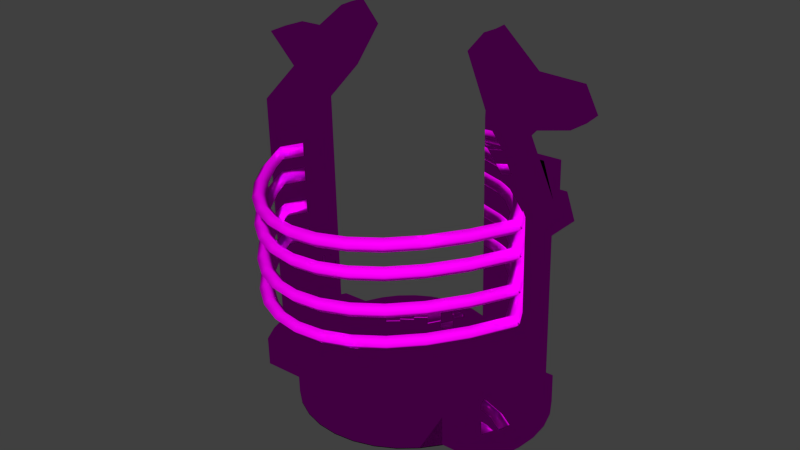 # Source: teleport.blend  (saved by Blender 2.73.0; exported with 4.5.12 LTS)
import bpy
from mathutils import Matrix  # noqa: F401  (used for matrix-valued properties, if any)

bpy.ops.wm.read_factory_settings(use_empty=True)
scene = bpy.context.scene
scene.name = 'Scene'

# ---- collections
col_collection_1 = bpy.data.collections.new('Collection 1'); scene.collection.children.link(col_collection_1)

# ---- images (referenced by path relative to the original .blend; pixels are not part of the script)
import os
ASSET_DIR = os.environ.get("B2B_ASSET_DIR", "")  # directory of the original .blend (textures are referenced by path, not embedded)
HERE = os.path.dirname(os.path.abspath(__file__))  # packed textures are extracted next to this script under _unpacked/

def load_image(name, relpath, width, height, colorspace="sRGB"):
    """Load a texture the original file referenced (path relative to the .blend, or extracted next to this script)."""
    p = next((c for c in (os.path.join(HERE, relpath), os.path.join(ASSET_DIR, relpath)) if relpath and os.path.exists(c)), "")
    if p:
        img = bpy.data.images.load(p, check_existing=True)
        img.name = name
    else:  # same state as the original file: an image datablock whose file is absent (Cycles renders it pink)
        img = bpy.data.images.new(name, width, height)
        img.source = "FILE"
        img.filepath = "//" + (relpath or name)
    img.colorspace_settings.name = colorspace
    return img
img_electronic_jpg = load_image('electronic.jpg', 'electronic.jpg', 1024, 1024, 'sRGB')
img_beam_jpg = load_image('beam.jpg', 'beam.jpg', 1024, 1024, 'sRGB')
img_electric_jpg = load_image('electric.jpg', 'electric.jpg', 1024, 1024, 'sRGB')
img_shinny_jpeg = load_image('shinny.jpeg', 'shinny.jpeg', 1024, 1024, 'sRGB')

# ---- materials (node trees are filled in below, after node groups)
mat_pilone1 = bpy.data.materials.new('Pilone1')
mat_pilone1.alpha_threshold = 0.0
mat_pilone1.roughness = 0.5
mat_downbeam = bpy.data.materials.new('DownBeam')
mat_downbeam.alpha_threshold = 0.0
mat_downbeam.roughness = 0.5
mat_teleporteurbeam = bpy.data.materials.new('TeleporteurBeam')
mat_teleporteurbeam.alpha_threshold = 0.0
mat_teleporteurbeam.roughness = 0.5
mat_base = bpy.data.materials.new('Base')
mat_base.alpha_threshold = 0.0
mat_base.roughness = 0.5
mat_material = bpy.data.materials.new('Material')
mat_material.alpha_threshold = 0.0
mat_material.roughness = 0.5
mat_pilone2 = bpy.data.materials.new('Pilone2')
mat_pilone2.alpha_threshold = 0.0
mat_pilone2.roughness = 0.5

# ---- material node trees
mat_pilone1.use_nodes = True; mat_pilone1.node_tree.nodes.clear()
_N = mat_pilone1.node_tree.nodes; _L = mat_pilone1.node_tree.links
n0 = _N.new('ShaderNodeOutputMaterial'); n0.name = 'Material Output'; n0.location = (300, 300)
n1 = _N.new('ShaderNodeBsdfAnisotropic'); n1.name = 'Glossy BSDF'; n1.location = (100, 300)
n1.distribution = 'BECKMANN'
n1.inputs[1].default_value = 0.0
n2 = _N.new('ShaderNodeTexImage'); n2.name = 'Image Texture'; n2.location = (-90, 300)
n2.width = 140
n2.image = img_electronic_jpg
_L.new(n1.outputs[0], n0.inputs[0])
_L.new(n2.outputs[0], n1.inputs[0])
n0.is_active_output = True
mat_downbeam.use_nodes = True; mat_downbeam.node_tree.nodes.clear()
_N = mat_downbeam.node_tree.nodes; _L = mat_downbeam.node_tree.links
n0 = _N.new('ShaderNodeOutputMaterial'); n0.name = 'Material Output'; n0.location = (300, 300)
n1 = _N.new('ShaderNodeBsdfAnisotropic'); n1.name = 'Glossy BSDF'; n1.location = (100, 300)
n1.distribution = 'ASHIKHMIN_SHIRLEY'
n1.inputs[1].default_value = 0.0
n2 = _N.new('ShaderNodeTexImage'); n2.name = 'Image Texture'; n2.location = (-90, 300)
n2.width = 140
n2.image = img_beam_jpg
_L.new(n1.outputs[0], n0.inputs[0])
_L.new(n2.outputs[0], n1.inputs[0])
n0.is_active_output = True
mat_teleporteurbeam.use_nodes = True; mat_teleporteurbeam.node_tree.nodes.clear()
_N = mat_teleporteurbeam.node_tree.nodes; _L = mat_teleporteurbeam.node_tree.links
n0 = _N.new('ShaderNodeOutputMaterial'); n0.name = 'Material Output'; n0.location = (300, 300)
n1 = _N.new('ShaderNodeBsdfAnisotropic'); n1.name = 'Glossy BSDF'; n1.location = (100, 300)
n1.distribution = 'GGX'
n1.inputs[1].default_value = 0.0
n2 = _N.new('ShaderNodeTexImage'); n2.name = 'Image Texture'; n2.location = (-90, 300)
n2.width = 140
n2.image = img_beam_jpg
_L.new(n1.outputs[0], n0.inputs[0])
_L.new(n2.outputs[0], n1.inputs[0])
n0.is_active_output = True
mat_base.use_nodes = True; mat_base.node_tree.nodes.clear()
_N = mat_base.node_tree.nodes; _L = mat_base.node_tree.links
n0 = _N.new('ShaderNodeOutputMaterial'); n0.name = 'Material Output'; n0.location = (300, 300)
n1 = _N.new('ShaderNodeBsdfAnisotropic'); n1.name = 'Glossy BSDF'; n1.location = (100, 300)
n1.distribution = 'BECKMANN'
n1.inputs[1].default_value = 0.0
n2 = _N.new('ShaderNodeTexImage'); n2.name = 'Image Texture'; n2.location = (-90, 300)
n2.width = 140
n2.image = img_electric_jpg
_L.new(n1.outputs[0], n0.inputs[0])
_L.new(n2.outputs[0], n1.inputs[0])
n0.is_active_output = True
mat_material.use_nodes = True; mat_material.node_tree.nodes.clear()
_N = mat_material.node_tree.nodes; _L = mat_material.node_tree.links
n0 = _N.new('ShaderNodeOutputMaterial'); n0.name = 'Material Output'; n0.location = (300, 300)
n1 = _N.new('ShaderNodeBsdfDiffuse'); n1.name = 'Diffuse BSDF'; n1.location = (10, 300)
n2 = _N.new('ShaderNodeTexImage'); n2.name = 'Image Texture'; n2.location = (-180, 300)
n2.width = 140
n2.image = img_shinny_jpeg
_L.new(n1.outputs[0], n0.inputs[0])
_L.new(n2.outputs[0], n1.inputs[0])
n0.is_active_output = True
mat_pilone2.use_nodes = True; mat_pilone2.node_tree.nodes.clear()
_N = mat_pilone2.node_tree.nodes; _L = mat_pilone2.node_tree.links
n0 = _N.new('ShaderNodeOutputMaterial'); n0.name = 'Material Output'; n0.location = (300, 300)
n1 = _N.new('ShaderNodeBsdfAnisotropic'); n1.name = 'Glossy BSDF'; n1.location = (100, 300)
n1.distribution = 'ASHIKHMIN_SHIRLEY'
n1.inputs[1].default_value = 0.0
n2 = _N.new('ShaderNodeTexImage'); n2.name = 'Image Texture'; n2.location = (-90, 300)
n2.width = 140
n2.image = img_electronic_jpg
_L.new(n1.outputs[0], n0.inputs[0])
_L.new(n2.outputs[0], n1.inputs[0])
n0.is_active_output = True

# ---- world
world_world = bpy.data.worlds.new('World'); scene.world = world_world
world_world.color = (0.05088, 0.05088, 0.05088)
world_world.use_sun_shadow = False
world_world.sun_shadow_jitter_overblur = 0.0
world_world.cycles.sampling_method = 'MANUAL'
world_world.cycles.sample_map_resolution = 256

# ---- meshes
me_cylinder_004 = bpy.data.meshes.new('Cylinder.004')
me_cylinder_004.from_pydata([(-0.9198, -0.3788, -2.06), (-0.9198, -0.3788, -0.06011), (-0.9767, -0.1912, -2.06), (-0.9767, -0.1912, -0.06011), (-0.9959, 0.00392, -2.06), (-0.9959, 0.00392, -0.06011), (-0.9767, 0.199, -2.06), (-0.9767, 0.199, -0.06011), (-0.9198, 0.3866, -2.06), (-0.9198, 0.3866, -0.06011), (-0.8274, 0.5595, -2.06), (-0.8274, 0.5595, -0.06011), (-0.703, 0.711, -2.06), (-0.703, 0.711, -0.06011), (-1.335, -0.2961, -2.06), (-1.335, -0.2961, -0.06011), (-1.392, -0.1085, -2.06), (-1.392, -0.1085, -0.06011), (-1.412, 0.0866, -2.06), (-1.412, 0.0866, -0.06011), (-1.392, 0.2817, -2.06), (-1.392, 0.2817, -0.06011), (-1.335, 0.4693, -2.06), (-1.335, 0.4693, -0.06011), (-1.243, 0.6422, -2.06), (-1.243, 0.6422, -0.06011), (-1.119, 0.7937, -2.06), (-1.119, 0.7937, -0.06011), (-0.9767, -0.1912, -2.06), (-0.9959, 0.00392, -2.06), (-0.9198, 0.3866, -2.06), (-0.8274, 0.5595, -2.06), (-1.392, -0.1085, -2.06), (-1.412, 0.0866, -2.06), (-1.335, 0.4693, -2.06), (-1.243, 0.6422, -2.06), (-0.9959, 0.00392, -2.06), (-0.9767, 0.199, -2.06), (-0.9198, 0.3866, -2.06), (-1.412, 0.0866, -2.06), (-1.392, 0.2817, -2.06), (-1.335, 0.4693, -2.06), (-0.9767, -0.1912, -2.06), (-0.9959, 0.00392, -2.06), (-0.9198, 0.3866, -2.06), (-0.8274, 0.5595, -2.06), (-1.392, -0.1085, -2.06), (-1.412, 0.0866, -2.06), (-1.335, 0.4693, -2.06), (-1.243, 0.6422, -2.06), (-0.9959, 0.00392, -15.28), (-0.9767, 0.199, -15.28), (-0.9198, 0.3866, -15.28), (-1.412, 0.0866, -15.28), (-1.392, 0.2817, -15.28), (-1.335, 0.4693, -15.28), (-0.9959, 0.00392, -15.28), (-0.9767, 0.199, -15.28), (-0.9198, 0.3866, -15.28), (-1.412, 0.0866, -15.28), (-1.392, 0.2817, -15.28), (-1.335, 0.4693, -15.28), (-0.9959, 0.00392, -18.31), (-0.9767, 0.199, -18.31), (-0.9198, 0.3866, -18.31), (-1.412, 0.0866, -18.31), (-1.392, 0.2817, -18.31), (-1.335, 0.4693, -18.31), (-0.6747, 0.03753, -20.78), (-0.6588, 0.1986, -20.78), (-0.6119, 0.3534, -20.78), (-1.096, 0.0866, -20.78), (-1.077, 0.2817, -20.78), (-1.02, 0.4693, -20.78), (-0.9118, 0.00392, -22.82), (-0.8926, 0.199, -22.82), (-0.8357, 0.3866, -22.82), (-1.313, 0.0866, -22.82), (-1.293, 0.2817, -22.82), (-1.236, 0.4693, -22.82), (-0.3676, 0.01761, -23.8), (-0.3568, 0.1273, -23.8), (-0.3248, 0.2328, -23.8), (-0.5292, -0.005278, -25.19), (-0.5161, 0.1276, -25.19), (-0.4773, 0.2554, -25.19)], [], [(7, 9, 23, 21), (34, 35, 49, 48), (9, 11, 25, 23), (12, 10, 24, 26), (11, 13, 27, 25), (13, 12, 26, 27), (14, 15, 17, 16), (16, 17, 19, 18), (18, 19, 21, 20), (20, 21, 23, 22), (22, 23, 25, 24), (24, 25, 27, 26), (28, 32, 46, 42), (5, 7, 21, 19), (33, 18, 39, 47), (3, 5, 19, 17), (2, 16, 32, 28), (1, 3, 17, 15), (2, 0, 14, 16), (0, 1, 15, 14), (4, 29, 43, 36), (30, 8, 38, 44), (22, 34, 48, 41), (22, 24, 35, 34), (16, 18, 33, 32), (10, 8, 30, 31), (24, 10, 31, 35), (4, 2, 28, 29), (39, 36, 43, 47), (41, 38, 52, 55), (36, 39, 53, 50), (45, 44, 48, 49), (43, 42, 46, 47), (38, 41, 48, 44), (32, 33, 47, 46), (31, 30, 44, 45), (35, 31, 45, 49), (29, 28, 42, 43), (20, 22, 41, 40), (18, 20, 40, 39), (8, 6, 37, 38), (6, 4, 36, 37), (55, 52, 58, 61), (50, 53, 59, 56), (40, 41, 55, 54), (39, 40, 54, 53), (38, 37, 51, 52), (37, 36, 50, 51), (68, 74, 83, 80), (74, 75, 84, 83), (61, 58, 64, 67), (56, 59, 65, 62), (54, 55, 61, 60), (53, 54, 60, 59), (52, 51, 57, 58), (51, 50, 56, 57), (67, 64, 70, 73), (62, 65, 71, 68), (60, 61, 67, 66), (59, 60, 66, 65), (58, 57, 63, 64), (57, 56, 62, 63), (73, 70, 76, 79), (68, 71, 77, 74), (66, 67, 73, 72), (65, 66, 72, 71), (64, 63, 69, 70), (63, 62, 68, 69), (76, 75, 78, 79), (75, 74, 77, 78), (72, 73, 79, 78), (71, 72, 78, 77), (75, 76, 85, 84), (76, 70, 82, 85), (82, 81, 84, 85), (81, 80, 83, 84), (70, 69, 81, 82), (69, 68, 80, 81)])
_uv = me_cylinder_004.uv_layers.new(name='UVMap')
_uv.uv.foreach_set('vector', [0.5311, 0.9988, 0.3593, 0.9999, 0.4137, 0.9867, 0.4981, 0.986, 0.2704, 0.7478, 0.1854, 0.7497, 0.1921, 0.7501, 0.2791, 0.7476, 0.3593, 0.9999, 0.1729, 0.9991, 0.3308, 0.9875, 0.4137, 0.9867, 0.1506, 0.9245, 0.2678, 0.9198, 0.1787, 0.7492, 0.09557, 0.7506, 0.1729, 0.9991, 0.03001, 0.9911, 0.2545, 0.9882, 0.3308, 0.9875, 0.03001, 0.9911, 0.1506, 0.9245, 0.09557, 0.7506, 0.2545, 0.9882, 0.4495, 0.7513, 0.7321, 0.9844, 0.6599, 0.9847, 0.3799, 0.7493, 0.3799, 0.7493, 0.6599, 0.9847, 0.5809, 0.9853, 0.3077, 0.7472, 0.3077, 0.7472, 0.5809, 0.9853, 0.4981, 0.986, 0.2889, 0.7473, 0.2889, 0.7473, 0.4981, 0.986, 0.4137, 0.9867, 0.2661, 0.7478, 0.2661, 0.7478, 0.4137, 0.9867, 0.3308, 0.9875, 0.1787, 0.7492, 0.1787, 0.7492, 0.3308, 0.9875, 0.2545, 0.9882, 0.09557, 0.7506, 0.5486, 0.7463, 0.3704, 0.7496, 0.3608, 0.7499, 0.5325, 0.7465, 0.6868, 0.9962, 0.5311, 0.9988, 0.4981, 0.986, 0.5809, 0.9853, 0.2962, 0.7466, 0.3077, 0.7472, 0.2744, 0.7455, 0.2951, 0.7464, 0.8239, 0.9924, 0.6868, 0.9962, 0.5809, 0.9853, 0.6599, 0.9847, 0.8466, 0.9224, 0.3799, 0.7493, 0.3704, 0.7496, 0.5486, 0.7463, 0.9378, 0.9866, 0.8239, 0.9924, 0.6599, 0.9847, 0.7321, 0.9844, 0.8466, 0.9224, 0.9378, 0.9268, 0.4495, 0.7513, 0.3799, 0.7493, 0.9378, 0.9268, 0.9378, 0.9866, 0.7321, 0.9844, 0.4495, 0.7513, 0.446, 0.7443, 0.4484, 0.7442, 0.4533, 0.744, 0.4337, 0.7449, 0.1512, 0.7419, 0.1541, 0.742, 0.1599, 0.7422, 0.1367, 0.7414, 0.2661, 0.7478, 0.2704, 0.7478, 0.2791, 0.7476, 0.3144, 0.7468, 0.2661, 0.7478, 0.1787, 0.7492, 0.1854, 0.7497, 0.2704, 0.7478, 0.3799, 0.7493, 0.3077, 0.7472, 0.2962, 0.7466, 0.3704, 0.7496, 0.2678, 0.9198, 0.1541, 0.742, 0.1512, 0.7419, 0.2868, 0.9198, 0.1787, 0.7492, 0.2678, 0.9198, 0.2868, 0.9198, 0.1854, 0.7497, 0.446, 0.7443, 0.8466, 0.9224, 0.5486, 0.7463, 0.4484, 0.7442, 0.2744, 0.7455, 0.4337, 0.7449, 0.4533, 0.744, 0.2951, 0.7464, 0.3144, 0.7468, 0.1599, 0.7422, 0.1419, 0.1338, 0.9833, 0.1357, 0.4337, 0.7449, 0.2744, 0.7455, 0.1399, 0.1339, 0.9822, 0.1357, 0.3057, 0.9198, 0.1367, 0.7414, 0.2791, 0.7476, 0.1921, 0.7501, 0.4533, 0.744, 0.5325, 0.7465, 0.3608, 0.7499, 0.2951, 0.7464, 0.1599, 0.7422, 0.3144, 0.7468, 0.2791, 0.7476, 0.1367, 0.7414, 0.3704, 0.7496, 0.2962, 0.7466, 0.2951, 0.7464, 0.3608, 0.7499, 0.2868, 0.9198, 0.1512, 0.7419, 0.1367, 0.7414, 0.3057, 0.9198, 0.1854, 0.7497, 0.2868, 0.9198, 0.3057, 0.9198, 0.1921, 0.7501, 0.4484, 0.7442, 0.5486, 0.7463, 0.5325, 0.7465, 0.4533, 0.744, 0.2889, 0.7473, 0.2661, 0.7478, 0.3144, 0.7468, 0.2922, 0.7466, 0.3077, 0.7472, 0.2889, 0.7473, 0.2922, 0.7466, 0.2744, 0.7455, 0.1541, 0.742, 0.2981, 0.7433, 0.2981, 0.7433, 0.1599, 0.7422, 0.2981, 0.7433, 0.446, 0.7443, 0.4337, 0.7449, 0.2981, 0.7433, 0.9833, 0.1357, 0.1419, 0.1338, 0.3248, 0.1339, 0.8211, 0.135, 0.9822, 0.1357, 0.1399, 0.1339, 0.3245, 0.1339, 0.8213, 0.1349, 0.2922, 0.7466, 0.3144, 0.7468, 0.9833, 0.1357, 0.564, 0.1347, 0.2744, 0.7455, 0.2922, 0.7466, 0.564, 0.1347, 0.1399, 0.1339, 0.1599, 0.7422, 0.2981, 0.7433, 0.5644, 0.1347, 0.1419, 0.1338, 0.2981, 0.7433, 0.4337, 0.7449, 0.9822, 0.1357, 0.5644, 0.1347, 0.762, 0.05914, 0.3169, 0.0363, 0.4839, 0.0007114, 0.9284, 0.02253, 0.3169, 0.0363, 0.2983, 0.03619, 0.5994, 5.177e-05, 0.4839, 0.0007114, 0.8211, 0.135, 0.3248, 0.1339, 0.46, 0.08874, 0.6939, 0.08954, 0.8213, 0.1349, 0.3245, 0.1339, 0.4478, 0.08906, 0.6991, 0.08931, 0.564, 0.1347, 0.9833, 0.1357, 0.8211, 0.135, 0.5734, 0.1344, 0.1399, 0.1339, 0.564, 0.1347, 0.5734, 0.1344, 0.3245, 0.1339, 0.1419, 0.1338, 0.5644, 0.1347, 0.5737, 0.1344, 0.3248, 0.1339, 0.5644, 0.1347, 0.9822, 0.1357, 0.8213, 0.1349, 0.5737, 0.1344, 0.6939, 0.08954, 0.46, 0.08874, 0.3805, 0.05826, 0.6292, 0.05887, 0.6991, 0.08931, 0.4478, 0.08906, 0.5101, 0.05864, 0.762, 0.05914, 0.5734, 0.1344, 0.8211, 0.135, 0.6939, 0.08954, 0.5709, 0.08931, 0.3245, 0.1339, 0.5734, 0.1344, 0.5709, 0.08931, 0.4478, 0.08906, 0.3248, 0.1339, 0.5737, 0.1344, 0.5789, 0.08904, 0.46, 0.08874, 0.5737, 0.1344, 0.8213, 0.1349, 0.6991, 0.08931, 0.5789, 0.08904, 0.6292, 0.05887, 0.3805, 0.05826, 0.2758, 0.03624, 0.3614, 0.03689, 0.762, 0.05914, 0.5101, 0.05864, 0.2062, 0.03651, 0.3169, 0.0363, 0.5709, 0.08931, 0.6939, 0.08954, 0.6292, 0.05887, 0.5706, 0.05875, 0.4478, 0.08906, 0.5709, 0.08931, 0.5706, 0.05875, 0.5101, 0.05864, 0.46, 0.08874, 0.5789, 0.08904, 0.569, 0.05877, 0.3805, 0.05826, 0.5789, 0.08904, 0.6991, 0.08931, 0.762, 0.05914, 0.569, 0.05877, 0.2758, 0.03624, 0.2983, 0.03619, 0.286, 0.03664, 0.3614, 0.03689, 0.2983, 0.03619, 0.3169, 0.0363, 0.2062, 0.03651, 0.286, 0.03664, 0.5706, 0.05875, 0.6292, 0.05887, 0.3614, 0.03689, 0.286, 0.03664, 0.5101, 0.05864, 0.5706, 0.05875, 0.286, 0.03664, 0.2062, 0.03651, 0.2983, 0.03619, 0.2758, 0.03624, 0.6617, 0.001107, 0.5994, 5.177e-05, 0.2758, 0.03624, 0.3805, 0.05826, 0.5605, 0.02179, 0.6617, 0.001107, 0.5605, 0.02179, 0.7462, 0.02209, 0.5994, 5.177e-05, 0.6617, 0.001107, 0.7462, 0.02209, 0.9284, 0.02253, 0.4839, 0.0007114, 0.5994, 5.177e-05, 0.3805, 0.05826, 0.569, 0.05877, 0.7462, 0.02209, 0.5605, 0.02179, 0.569, 0.05877, 0.762, 0.05914, 0.9284, 0.02253, 0.7462, 0.02209])
me_cylinder_004.materials.append(mat_pilone1)
me_cylinder_004.use_remesh_preserve_volume = False
me_cylinder_004.use_remesh_preserve_attributes = False
me_cylinder_004.use_mirror_vertex_groups = False
me_cylinder_004.update()
me_cylinder_003 = bpy.data.meshes.new('Cylinder.003')
me_cylinder_003.from_pydata([(-0.8274, 0.5595, -0.01049), (-0.9198, 0.3866, -0.01049), (-0.9767, 0.199, -0.01049), (-0.9959, 0.00392, -0.01049), (-0.9767, -0.1912, -0.01049), (-0.9198, -0.3788, -0.01049), (-0.8274, -0.5517, -0.01049), (-0.703, -0.7032, -0.01049), (-0.5515, -0.8275, -0.01049), (-0.3786, -0.92, -0.01049), (-0.191, -0.9769, -0.01049), (0.004073, -0.9961, -0.01049), (0.1992, -0.9769, -0.01049), (0.3868, -0.92, -0.01049), (0.5596, -0.8276, -0.01049), (0.7112, -0.7032, -0.01049), (0.8355, -0.5517, -0.01049), (0.928, -0.3788, -0.01049), (0.9849, -0.1912, -0.01049), (1.004, 0.003919, -0.01049), (0.9849, 0.199, -0.01049), (0.928, 0.3866, -0.01049), (0.8355, 0.5595, -0.01049), (0.7112, 0.711, -0.01049), (0.5596, 0.8354, -0.01049), (0.3868, 0.9278, -0.01049), (0.1992, 0.9847, -0.01049), (0.004073, 1.004, -0.01049), (-0.703, 0.711, -0.01049), (-0.5515, 0.8354, -0.01049), (-0.3786, 0.9278, -0.01049), (-0.191, 0.9847, -0.01049)], [], [(26, 27, 31, 30, 29, 28, 0, 1, 2, 3, 4, 5, 6, 7, 8, 9, 10, 11, 12, 13, 14, 15, 16, 17, 18, 19, 20, 21, 22, 23, 24, 25)])
_uv = me_cylinder_003.uv_layers.new(name='UVMap')
_uv.uv.foreach_set('vector', [0.8883, 0.8187, 0.8187, 0.8883, 0.7368, 0.943, 0.6458, 0.9807, 0.5492, 0.9999, 0.4508, 0.9999, 0.3542, 0.9807, 0.2632, 0.943, 0.1813, 0.8883, 0.1117, 0.8187, 0.05699, 0.7368, 0.01931, 0.6458, 9.998e-05, 0.5492, 0.0001, 0.4508, 0.01931, 0.3542, 0.05699, 0.2632, 0.1117, 0.1813, 0.1813, 0.1117, 0.2632, 0.05699, 0.3542, 0.01931, 0.4508, 9.998e-05, 0.5492, 0.0001002, 0.6458, 0.01931, 0.7368, 0.05699, 0.8187, 0.1117, 0.8883, 0.1813, 0.943, 0.2632, 0.9807, 0.3542, 0.9999, 0.4508, 0.9999, 0.5492, 0.9807, 0.6458, 0.943, 0.7368])
me_cylinder_003.materials.append(mat_downbeam)
me_cylinder_003.use_remesh_preserve_volume = False
me_cylinder_003.use_remesh_preserve_attributes = False
me_cylinder_003.use_mirror_vertex_groups = False
me_cylinder_003.update()
me_cylinder_002 = bpy.data.meshes.new('Cylinder.002')
me_cylinder_002.from_pydata([(0.004073, 0.6952, -2.554), (0.1389, 0.682, -2.554), (0.2686, 0.6426, -2.554), (0.3881, 0.5787, -2.554), (0.4929, 0.4928, -2.554), (0.5789, 0.388, -2.554), (0.6428, 0.2685, -2.554), (0.6821, 0.1388, -2.554), (0.6954, 0.003919, -2.554), (0.6821, -0.1309, -2.554), (0.6428, -0.2606, -2.554), (0.5789, -0.3802, -2.554), (0.4929, -0.4849, -2.554), (0.3881, -0.5709, -2.554), (0.2686, -0.6348, -2.554), (0.1389, -0.6741, -2.554), (0.004073, -0.6874, -2.554), (-0.1308, -0.6741, -2.554), (-0.2605, -0.6348, -2.554), (-0.38, -0.5709, -2.554), (-0.4848, -0.4849, -2.554), (-0.5707, -0.3802, -2.554), (-0.6346, -0.2606, -2.554), (-0.674, -0.1309, -2.554), (-0.6872, 0.00392, -2.554), (-0.674, 0.1388, -2.554), (-0.6346, 0.2685, -2.554), (-0.5707, 0.388, -2.554), (-0.4848, 0.4928, -2.554), (-0.38, 0.5787, -2.554), (-0.2605, 0.6426, -2.554), (-0.1308, 0.682, -2.554)], [], [(0, 1, 2, 3, 4, 5, 6, 7, 8, 9, 10, 11, 12, 13, 14, 15, 16, 17, 18, 19, 20, 21, 22, 23, 24, 25, 26, 27, 28, 29, 30, 31)])
_uv = me_cylinder_002.uv_layers.new(name='UVMap')
_uv.uv.foreach_set('vector', [0.6458, 0.01931, 0.7368, 0.05699, 0.8187, 0.1117, 0.8883, 0.1813, 0.943, 0.2632, 0.9807, 0.3542, 0.9999, 0.4508, 0.9999, 0.5492, 0.9807, 0.6458, 0.943, 0.7368, 0.8883, 0.8187, 0.8187, 0.8883, 0.7368, 0.943, 0.6458, 0.9807, 0.5492, 0.9999, 0.4508, 0.9999, 0.3542, 0.9807, 0.2632, 0.943, 0.1813, 0.8883, 0.1117, 0.8187, 0.05699, 0.7368, 0.01931, 0.6458, 0.0001001, 0.5492, 9.998e-05, 0.4508, 0.01931, 0.3542, 0.05699, 0.2632, 0.1117, 0.1813, 0.1813, 0.1117, 0.2632, 0.05699, 0.3542, 0.01931, 0.4508, 9.998e-05, 0.5492, 0.0001001])
me_cylinder_002.materials.append(mat_teleporteurbeam)
me_cylinder_002.use_remesh_preserve_volume = False
me_cylinder_002.use_remesh_preserve_attributes = False
me_cylinder_002.use_mirror_vertex_groups = False
me_cylinder_002.update()
me_cylinder_000 = bpy.data.meshes.new('Cylinder.000')
me_cylinder_000.from_pydata([(-0.5707, 0.388, -2.401), (-0.6346, 0.2685, -2.401), (-0.674, 0.1388, -2.401), (-0.6872, 0.00392, -2.401), (-0.674, -0.1309, -2.401), (-0.6346, -0.2606, -2.401), (-0.5707, -0.3802, -2.401), (-0.4848, -0.4849, -2.401), (-0.38, -0.5709, -2.401), (-0.2605, -0.6348, -2.401), (-0.1308, -0.6741, -2.401), (0.004073, -0.6874, -2.401), (0.1389, -0.6741, -2.401), (0.2686, -0.6348, -2.401), (0.3881, -0.5709, -2.401), (0.4929, -0.4849, -2.401), (0.5789, -0.3802, -2.401), (0.6428, -0.2606, -2.401), (0.6821, -0.1309, -2.401), (0.6954, 0.003919, -2.401), (0.6821, 0.1388, -2.401), (0.6428, 0.2685, -2.401), (0.5789, 0.388, -2.401), (0.4929, 0.4928, -2.401), (0.3881, 0.5787, -2.401), (0.2686, 0.6426, -2.401), (0.1389, 0.682, -2.401), (0.004073, 0.6952, -2.401), (-0.1308, 0.682, -3.43), (-0.2605, 0.6426, -3.43), (-0.38, 0.5787, -3.43), (-0.4848, 0.4928, -3.43), (-0.5707, 0.388, -3.43), (-0.6346, 0.2685, -3.43), (-0.674, 0.1388, -3.43), (-0.6872, 0.00392, -3.43), (-0.674, -0.1309, -3.43), (-0.6346, -0.2606, -3.43), (-0.5707, -0.3802, -3.43), (-0.4848, -0.4849, -3.43), (-0.38, -0.5709, -3.43), (-0.2605, -0.6348, -3.43), (-0.1308, -0.6741, -3.43), (0.004073, -0.6874, -3.43), (0.1389, -0.6741, -3.43), (0.2686, -0.6348, -3.43), (0.3881, -0.5709, -3.43), (0.4929, -0.4849, -3.43), (0.5789, -0.3802, -3.43), (0.6428, -0.2606, -3.43), (0.6821, -0.1309, -3.43), (0.6954, 0.003919, -3.43), (0.6821, 0.1388, -3.43), (0.6428, 0.2685, -3.43), (0.5789, 0.388, -3.43), (0.4929, 0.4928, -3.43), (0.3881, 0.5787, -3.43), (0.2686, 0.6426, -3.43), (0.1389, 0.682, -3.43), (0.004073, 0.6952, -3.43), (-0.1559, 0.8083, -3.43), (-0.3098, 0.7617, -3.43), (-0.4516, 0.6859, -3.43), (-0.5759, 0.5839, -3.43), (-0.6779, 0.4596, -3.43), (-0.7537, 0.3178, -3.43), (-0.8003, 0.1639, -3.43), (-0.8161, 0.00392, -3.43), (-0.8003, -0.1561, -3.43), (-0.7537, -0.3099, -3.43), (-0.6779, -0.4517, -3.43), (-0.5759, -0.576, -3.43), (-0.4516, -0.678, -3.43), (-0.3098, -0.7538, -3.43), (-0.1559, -0.8005, -3.43), (0.004073, -0.8163, -3.43), (0.1641, -0.8005, -3.43), (0.3179, -0.7538, -3.43), (0.4597, -0.678, -3.43), (0.584, -0.576, -3.43), (0.686, -0.4517, -3.43), (0.7618, -0.31, -3.43), (0.8085, -0.1561, -3.43), (0.8243, 0.003919, -3.43), (0.8085, 0.1639, -3.43), (0.7618, 0.3178, -3.43), (0.686, 0.4596, -3.43), (0.584, 0.5839, -3.43), (0.4597, 0.6859, -3.43), (0.3179, 0.7617, -3.43), (0.1641, 0.8083, -3.43), (0.004073, 0.8241, -3.43), (-0.191, 0.9847, -0.06011), (-0.191, 0.9847, -2.06), (-0.3786, 0.9278, -0.06011), (-0.3786, 0.9278, -2.06), (-0.5515, 0.8354, -0.06011), (-0.5515, 0.8354, -2.06), (-0.703, 0.711, -0.06011), (-0.703, 0.711, -2.06), (-0.8274, 0.5595, -2.06), (-0.9198, 0.3866, -2.06), (-0.9767, 0.199, -2.06), (-0.9959, 0.00392, -2.06), (-0.9767, -0.1912, -2.06), (-0.9198, -0.3788, -0.06011), (-0.9198, -0.3788, -2.06), (-0.8274, -0.5517, -0.06011), (-0.8274, -0.5517, -2.06), (-0.703, -0.7032, -0.06011), (-0.703, -0.7032, -2.06), (-0.5515, -0.8275, -0.06011), (-0.5515, -0.8275, -2.06), (-0.3786, -0.92, -0.06011), (-0.3786, -0.92, -2.06), (-0.191, -0.9769, -0.06011), (-0.191, -0.9769, -2.06), (0.004073, -0.9961, -0.06011), (0.004073, -0.9961, -2.06), (0.1992, -0.9769, -0.06011), (0.1992, -0.9769, -2.06), (0.3868, -0.92, -0.06011), (0.3868, -0.92, -2.06), (0.5596, -0.8276, -0.06011), (0.5596, -0.8276, -2.06), (0.7112, -0.7032, -0.06011), (0.7112, -0.7032, -2.06), (0.8355, -0.5517, -2.06), (0.928, -0.3788, -2.06), (0.9849, -0.1912, -2.06), (1.004, 0.003919, -2.06), (0.9849, 0.199, -2.06), (0.928, 0.3866, -0.06011), (0.928, 0.3866, -2.06), (0.8355, 0.5595, -0.06011), (0.8355, 0.5595, -2.06), (0.7112, 0.711, -0.06011), (0.7112, 0.711, -2.06), (0.5596, 0.8354, -0.06011), (0.5596, 0.8354, -2.06), (0.3868, 0.9278, -0.06011), (0.3868, 0.9278, -2.06), (0.1992, 0.9847, -0.06011), (0.1992, 0.9847, -2.06), (0.004073, 1.004, -0.06011), (0.004073, 1.004, -2.06), (-0.4848, 0.4928, -2.401), (-0.38, 0.5787, -2.401), (-0.2605, 0.6426, -2.401), (-0.1308, 0.682, -2.401)], [], [(52, 51, 19, 20), (41, 40, 8, 9), (30, 29, 148, 147), (50, 49, 17, 18), (39, 38, 6, 7), (28, 59, 27, 149), (48, 47, 15, 16), (59, 58, 26, 27), (37, 36, 4, 5), (46, 45, 13, 14), (57, 56, 24, 25), (35, 34, 2, 3), (44, 43, 11, 12), (55, 54, 22, 23), (33, 32, 0, 1), (53, 52, 20, 21), (42, 41, 9, 10), (31, 30, 147, 146), (51, 50, 18, 19), (40, 39, 7, 8), (29, 28, 149, 148), (49, 48, 16, 17), (38, 37, 5, 6), (47, 46, 14, 15), (58, 57, 25, 26), (36, 35, 3, 4), (45, 44, 12, 13), (56, 55, 23, 24), (34, 33, 1, 2), (54, 53, 21, 22), (43, 42, 10, 11), (59, 28, 60, 91), (28, 29, 61, 60), (29, 30, 62, 61), (30, 31, 63, 62), (31, 32, 64, 63), (32, 33, 65, 64), (33, 34, 66, 65), (34, 35, 67, 66), (35, 36, 68, 67), (36, 37, 69, 68), (37, 38, 70, 69), (38, 39, 71, 70), (39, 40, 72, 71), (40, 41, 73, 72), (41, 42, 74, 73), (42, 43, 75, 74), (43, 44, 76, 75), (44, 45, 77, 76), (45, 46, 78, 77), (46, 47, 79, 78), (47, 48, 80, 79), (48, 49, 81, 80), (49, 50, 82, 81), (50, 51, 83, 82), (51, 52, 84, 83), (52, 53, 85, 84), (53, 54, 86, 85), (54, 55, 87, 86), (55, 56, 88, 87), (56, 57, 89, 88), (57, 58, 90, 89), (58, 59, 91, 90), (91, 60, 93, 145), (60, 61, 95, 93), (61, 62, 97, 95), (62, 63, 99, 97), (63, 64, 100, 99), (64, 65, 101, 100), (65, 66, 102, 101), (66, 67, 103, 102), (67, 68, 104, 103), (68, 69, 106, 104), (69, 70, 108, 106), (70, 71, 110, 108), (71, 72, 112, 110), (72, 73, 114, 112), (73, 74, 116, 114), (74, 75, 118, 116), (75, 76, 120, 118), (76, 77, 122, 120), (77, 78, 124, 122), (78, 79, 126, 124), (79, 80, 127, 126), (80, 81, 128, 127), (81, 82, 129, 128), (82, 83, 130, 129), (83, 84, 131, 130), (84, 85, 133, 131), (85, 86, 135, 133), (86, 87, 137, 135), (87, 88, 139, 137), (88, 89, 141, 139), (89, 90, 143, 141), (90, 91, 145, 143), (32, 31, 146, 0), (95, 94, 92, 93), (93, 92, 144, 145), (97, 96, 94, 95), (99, 98, 96, 97), (108, 107, 105, 106), (110, 109, 107, 108), (112, 111, 109, 110), (114, 113, 111, 112), (116, 115, 113, 114), (118, 117, 115, 116), (120, 119, 117, 118), (122, 121, 119, 120), (124, 123, 121, 122), (126, 125, 123, 124), (135, 134, 132, 133), (137, 136, 134, 135), (139, 138, 136, 137), (141, 140, 138, 139), (143, 142, 140, 141), (145, 144, 142, 143), (144, 92, 94, 96, 98, 99, 100, 101, 102, 103, 104, 106, 105, 107, 109, 111, 113, 115, 117, 119, 121, 123, 125, 126, 127, 128, 129, 130, 131, 133, 132, 134, 136, 138, 140, 142)])
_uv = me_cylinder_000.uv_layers.new(name='UVMap')
_uv.uv.foreach_set('vector', [0.5276, 0.1321, 0.5079, 0.1087, 0.7156, 0.1002, 0.7924, 0.1146, 0.3668, 0.2021, 0.3681, 0.2174, 0.01065, 0.2055, 0.003307, 0.1858, 0.5365, 0.2635, 0.5526, 0.2579, 0.755, 0.2682, 0.6825, 0.2775, 0.4881, 0.0836, 0.469, 0.0593, 0.5289, 0.08287, 0.6265, 0.08935, 0.3738, 0.2305, 0.3836, 0.2418, 0.07512, 0.2409, 0.03509, 0.2241, 0.5657, 0.2506, 0.5753, 0.2417, 0.8699, 0.242, 0.8182, 0.2563, 0.4457, 0.04393, 0.4331, 0.06266, 0.3281, 0.08633, 0.4275, 0.08169, 0.5753, 0.2417, 0.5811, 0.2312, 0.9081, 0.2256, 0.8699, 0.242, 0.3972, 0.2511, 0.414, 0.2585, 0.1941, 0.2679, 0.1288, 0.2557, 0.4188, 0.08983, 0.4034, 0.1172, 0.1561, 0.11, 0.2362, 0.0961, 0.5825, 0.2191, 0.5796, 0.2053, 0.9382, 0.1887, 0.9313, 0.2077, 0.4333, 0.2641, 0.4543, 0.2678, 0.3491, 0.2837, 0.2684, 0.2774, 0.3892, 0.1423, 0.3777, 0.1648, 0.04348, 0.1457, 0.09119, 0.1268, 0.5723, 0.1899, 0.5608, 0.1726, 0.8997, 0.1499, 0.9278, 0.1692, 0.4761, 0.2696, 0.4976, 0.2694, 0.5192, 0.287, 0.4336, 0.287, 0.5456, 0.1534, 0.5276, 0.1321, 0.7924, 0.1146, 0.8543, 0.1314, 0.3701, 0.1847, 0.3668, 0.2021, 0.003307, 0.1858, 0.0141, 0.1656, 0.5179, 0.2674, 0.5365, 0.2635, 0.6825, 0.2775, 0.603, 0.2838, 0.5079, 0.1087, 0.4881, 0.0836, 0.6265, 0.08935, 0.7156, 0.1002, 0.3681, 0.2174, 0.3738, 0.2305, 0.03509, 0.2241, 0.01065, 0.2055, 0.5526, 0.2579, 0.5657, 0.2506, 0.8182, 0.2563, 0.755, 0.2682, 0.469, 0.0593, 0.4457, 0.04393, 0.4275, 0.08169, 0.5289, 0.08287, 0.3836, 0.2418, 0.3972, 0.2511, 0.1288, 0.2557, 0.07512, 0.2409, 0.4331, 0.06266, 0.4188, 0.08983, 0.2362, 0.0961, 0.3281, 0.08633, 0.5811, 0.2312, 0.5825, 0.2191, 0.9313, 0.2077, 0.9081, 0.2256, 0.414, 0.2585, 0.4333, 0.2641, 0.2684, 0.2774, 0.1941, 0.2679, 0.4034, 0.1172, 0.3892, 0.1423, 0.09119, 0.1268, 0.1561, 0.11, 0.5796, 0.2053, 0.5723, 0.1899, 0.9278, 0.1692, 0.9382, 0.1887, 0.4543, 0.2678, 0.4761, 0.2696, 0.4336, 0.287, 0.3491, 0.2837, 0.5608, 0.1726, 0.5456, 0.1534, 0.8543, 0.1314, 0.8997, 0.1499, 0.3777, 0.1648, 0.3701, 0.1847, 0.0141, 0.1656, 0.04348, 0.1457, 0.5753, 0.2417, 0.5657, 0.2506, 0.5324, 0.2515, 0.5354, 0.2431, 0.5657, 0.2506, 0.5526, 0.2579, 0.5262, 0.2583, 0.5324, 0.2515, 0.5526, 0.2579, 0.5365, 0.2635, 0.5173, 0.2636, 0.5262, 0.2583, 0.5365, 0.2635, 0.5179, 0.2674, 0.5064, 0.2672, 0.5173, 0.2636, 0.5179, 0.2674, 0.4976, 0.2694, 0.4939, 0.2691, 0.5064, 0.2672, 0.4976, 0.2694, 0.4761, 0.2696, 0.4803, 0.2693, 0.4939, 0.2691, 0.4761, 0.2696, 0.4543, 0.2678, 0.4659, 0.2676, 0.4803, 0.2693, 0.4543, 0.2678, 0.4333, 0.2641, 0.4526, 0.264, 0.4659, 0.2676, 0.4333, 0.2641, 0.414, 0.2585, 0.4409, 0.2587, 0.4526, 0.264, 0.414, 0.2585, 0.3972, 0.2511, 0.4317, 0.2517, 0.4409, 0.2587, 0.3972, 0.2511, 0.3836, 0.2418, 0.4255, 0.2429, 0.4317, 0.2517, 0.3836, 0.2418, 0.3738, 0.2305, 0.4231, 0.2324, 0.4255, 0.2429, 0.3738, 0.2305, 0.3681, 0.2174, 0.4251, 0.2199, 0.4231, 0.2324, 0.3681, 0.2174, 0.3668, 0.2021, 0.4318, 0.2055, 0.4251, 0.2199, 0.3668, 0.2021, 0.3701, 0.1847, 0.4437, 0.1888, 0.4318, 0.2055, 0.3701, 0.1847, 0.3777, 0.1648, 0.4607, 0.1697, 0.4437, 0.1888, 0.3777, 0.1648, 0.3892, 0.1423, 0.4823, 0.1476, 0.4607, 0.1697, 0.3892, 0.1423, 0.4034, 0.1172, 0.5068, 0.1217, 0.4823, 0.1476, 0.4034, 0.1172, 0.4188, 0.08983, 0.5285, 0.09088, 0.5068, 0.1217, 0.4188, 0.08983, 0.4331, 0.06266, 0.5304, 0.0523, 0.5285, 0.09088, 0.4331, 0.06266, 0.4457, 0.04393, 0.4602, 4.297e-05, 0.5304, 0.0523, 0.4457, 0.04393, 0.469, 0.0593, 0.3858, 0.04872, 0.4602, 4.297e-05, 0.469, 0.0593, 0.4881, 0.0836, 0.3867, 0.08459, 0.3858, 0.04872, 0.4881, 0.0836, 0.5079, 0.1087, 0.41, 0.1134, 0.3867, 0.08459, 0.5079, 0.1087, 0.5276, 0.1321, 0.438, 0.1377, 0.41, 0.1134, 0.5276, 0.1321, 0.5456, 0.1534, 0.4646, 0.1589, 0.438, 0.1377, 0.5456, 0.1534, 0.5608, 0.1726, 0.4877, 0.1775, 0.4646, 0.1589, 0.5608, 0.1726, 0.5723, 0.1899, 0.5064, 0.194, 0.4877, 0.1775, 0.5723, 0.1899, 0.5796, 0.2053, 0.5204, 0.2087, 0.5064, 0.194, 0.5796, 0.2053, 0.5825, 0.2191, 0.5298, 0.2218, 0.5204, 0.2087, 0.5825, 0.2191, 0.5811, 0.2312, 0.5347, 0.2332, 0.5298, 0.2218, 0.5811, 0.2312, 0.5753, 0.2417, 0.5354, 0.2431, 0.5347, 0.2332, 0.5354, 0.2431, 0.5324, 0.2515, 0.5202, 0.3567, 0.5194, 0.3523, 0.5324, 0.2515, 0.5262, 0.2583, 0.5217, 0.3617, 0.5202, 0.3567, 0.5262, 0.2583, 0.5173, 0.2636, 0.5241, 0.3674, 0.5217, 0.3617, 0.5173, 0.2636, 0.5064, 0.2672, 0.5282, 0.3739, 0.5241, 0.3674, 0.5064, 0.2672, 0.4939, 0.2691, 0.5344, 0.3814, 0.5282, 0.3739, 0.4939, 0.2691, 0.4803, 0.2693, 0.5404, 0.3882, 0.5344, 0.3814, 0.4803, 0.2693, 0.4659, 0.2676, 0.5228, 0.3823, 0.5404, 0.3882, 0.4659, 0.2676, 0.4526, 0.264, 0.5052, 0.3778, 0.5228, 0.3823, 0.4526, 0.264, 0.4409, 0.2587, 0.4882, 0.3747, 0.5052, 0.3778, 0.4409, 0.2587, 0.4317, 0.2517, 0.4717, 0.3727, 0.4882, 0.3747, 0.4317, 0.2517, 0.4255, 0.2429, 0.4554, 0.3718, 0.4717, 0.3727, 0.4255, 0.2429, 0.4231, 0.2324, 0.4386, 0.3722, 0.4554, 0.3718, 0.4231, 0.2324, 0.4251, 0.2199, 0.422, 0.3739, 0.4386, 0.3722, 0.4251, 0.2199, 0.4318, 0.2055, 0.4062, 0.3767, 0.422, 0.3739, 0.4318, 0.2055, 0.4437, 0.1888, 0.3918, 0.3807, 0.4062, 0.3767, 0.4437, 0.1888, 0.4607, 0.1697, 0.3788, 0.3858, 0.3918, 0.3807, 0.4607, 0.1697, 0.4823, 0.1476, 0.3671, 0.3918, 0.3788, 0.3858, 0.4823, 0.1476, 0.5068, 0.1217, 0.3566, 0.3985, 0.3671, 0.3918, 0.5068, 0.1217, 0.5285, 0.09088, 0.3471, 0.4058, 0.3566, 0.3985, 0.5285, 0.09088, 0.5304, 0.0523, 0.3387, 0.4137, 0.3471, 0.4058, 0.5304, 0.0523, 0.4602, 4.297e-05, 0.3841, 0.3916, 0.3387, 0.4137, 0.4602, 4.297e-05, 0.3858, 0.04872, 0.417, 0.375, 0.3841, 0.3916, 0.3858, 0.04872, 0.3867, 0.08459, 0.4425, 0.3629, 0.417, 0.375, 0.3867, 0.08459, 0.41, 0.1134, 0.4631, 0.3544, 0.4425, 0.3629, 0.41, 0.1134, 0.438, 0.1377, 0.48, 0.3487, 0.4631, 0.3544, 0.438, 0.1377, 0.4646, 0.1589, 0.4935, 0.3452, 0.48, 0.3487, 0.4646, 0.1589, 0.4877, 0.1775, 0.5033, 0.3434, 0.4935, 0.3452, 0.4877, 0.1775, 0.5064, 0.194, 0.5101, 0.343, 0.5033, 0.3434, 0.5064, 0.194, 0.5204, 0.2087, 0.5145, 0.3439, 0.5101, 0.343, 0.5204, 0.2087, 0.5298, 0.2218, 0.5171, 0.3458, 0.5145, 0.3439, 0.5298, 0.2218, 0.5347, 0.2332, 0.5186, 0.3487, 0.5171, 0.3458, 0.5347, 0.2332, 0.5354, 0.2431, 0.5194, 0.3523, 0.5186, 0.3487, 0.4976, 0.2694, 0.5179, 0.2674, 0.603, 0.2838, 0.5192, 0.287, 0.5217, 0.3617, 0.5068, 0.4636, 0.5027, 0.4683, 0.5202, 0.3567, 0.5202, 0.3567, 0.5027, 0.4683, 0.5323, 0.4663, 0.5194, 0.3523, 0.5241, 0.3674, 0.5092, 0.4605, 0.5068, 0.4636, 0.5217, 0.3617, 0.5282, 0.3739, 0.5102, 0.459, 0.5092, 0.4605, 0.5241, 0.3674, 0.4554, 0.3718, 0.9941, 0.09667, 0.9387, 0.09667, 0.9387, 4.297e-05, 0.4386, 0.3722, 0.5708, 0.504, 0.6418, 0.4773, 0.4554, 0.3718, 0.422, 0.3739, 0.501, 0.532, 0.5708, 0.504, 0.4386, 0.3722, 0.4062, 0.3767, 0.432, 0.5619, 0.501, 0.532, 0.422, 0.3739, 0.3918, 0.3807, 0.422, 0.6222, 0.432, 0.5619, 0.4062, 0.3767, 0.3788, 0.3858, 0.4168, 0.6858, 0.422, 0.6222, 0.3918, 0.3807, 0.3671, 0.3918, 0.4139, 0.754, 0.4168, 0.6858, 0.3788, 0.3858, 0.3566, 0.3985, 0.4112, 0.828, 0.4139, 0.754, 0.3671, 0.3918, 0.3471, 0.4058, 0.4069, 0.9095, 0.4112, 0.828, 0.3566, 0.3985, 0.3387, 0.4137, 0.4005, 1.0, 0.4069, 0.9095, 0.3471, 0.4058, 0.5033, 0.3434, 0.6873, 0.479, 0.7213, 0.4855, 0.4935, 0.3452, 0.5101, 0.343, 0.6549, 0.4737, 0.6873, 0.479, 0.5033, 0.3434, 0.5145, 0.3439, 0.6234, 0.4699, 0.6549, 0.4737, 0.5101, 0.343, 0.5171, 0.3458, 0.5927, 0.4673, 0.6234, 0.4699, 0.5145, 0.3439, 0.5186, 0.3487, 0.5624, 0.4661, 0.5927, 0.4673, 0.5171, 0.3458, 0.5194, 0.3523, 0.5323, 0.4663, 0.5624, 0.4661, 0.5186, 0.3487, 0.5323, 0.4663, 0.5027, 0.4683, 0.5068, 0.4636, 0.5092, 0.4605, 0.5102, 0.459, 0.5282, 0.3739, 0.5344, 0.3814, 0.5404, 0.3882, 0.5228, 0.3823, 0.5052, 0.3778, 0.4882, 0.3747, 0.4717, 0.3727, 0.8002, 0.4102, 0.6418, 0.4773, 0.5708, 0.504, 0.501, 0.532, 0.432, 0.5619, 0.422, 0.6222, 0.4168, 0.6858, 0.4139, 0.754, 0.4112, 0.828, 0.4069, 0.9095, 0.4005, 1.0, 0.3387, 0.4137, 0.3841, 0.3916, 0.417, 0.375, 0.4425, 0.3629, 0.4631, 0.3544, 0.48, 0.3487, 0.4935, 0.3452, 0.7213, 0.4855, 0.6873, 0.479, 0.6549, 0.4737, 0.6234, 0.4699, 0.5927, 0.4673, 0.5624, 0.4661])
me_cylinder_000.materials.append(mat_base)
me_cylinder_000.use_remesh_preserve_volume = False
me_cylinder_000.use_remesh_preserve_attributes = False
me_cylinder_000.use_mirror_vertex_groups = False
me_cylinder_000.update()
me_mesh = bpy.data.meshes.new('Mesh')
me_mesh.from_pydata([(-1.23, 0.104, 1.203), (-1.291, 0.09017, 1.266), (-1.353, 0.07634, 1.203), (-1.291, 0.09017, 1.139), (-1.13, -0.245, 1.203), (-1.19, -0.2663, 1.266), (-1.249, -0.2876, 1.203), (-1.19, -0.2663, 1.139), (-1.0, -0.5453, 1.203), (-1.056, -0.5747, 1.266), (-1.112, -0.6041, 1.203), (-1.056, -0.5747, 1.139), (-0.8449, -0.7941, 1.203), (-0.8954, -0.8323, 1.266), (-0.9459, -0.8705, 1.203), (-0.8954, -0.8323, 1.139), (-0.6679, -0.9893, 1.203), (-0.71, -1.037, 1.266), (-0.7522, -1.084, 1.203), (-0.71, -1.037, 1.139), (-0.4735, -1.129, 1.203), (-0.5039, -1.185, 1.266), (-0.5343, -1.24, 1.203), (-0.5039, -1.185, 1.139), (-0.265, -1.212, 1.203), (-0.2805, -1.274, 1.266), (-0.296, -1.335, 1.203), (-0.2805, -1.274, 1.139), (-0.04434, -1.238, 1.203), (-0.04333, -1.301, 1.266), (-0.04232, -1.365, 1.203), (-0.04333, -1.301, 1.139), (0.1873, -1.203, 1.203), (0.2041, -1.264, 1.266), (0.2208, -1.325, 1.203), (0.2041, -1.264, 1.139), (0.4283, -1.105, 1.203), (0.4582, -1.161, 1.266), (0.488, -1.216, 1.203), (0.4582, -1.161, 1.139), (0.6757, -0.9379, 1.203), (0.7154, -0.9871, 1.266), (0.7552, -1.036, 1.203), (0.7154, -0.9871, 1.139), (0.9255, -0.6986, 1.203), (0.9724, -0.7412, 1.266), (1.019, -0.7838, 1.203), (0.9724, -0.7412, 1.139), (1.174, -0.384, 1.203), (1.226, -0.4201, 1.266), (1.277, -0.4563, 1.203), (1.226, -0.4201, 1.139), (-1.23, 0.104, 1.491), (-1.291, 0.09017, 1.554), (-1.353, 0.07634, 1.491), (-1.291, 0.09017, 1.427), (-1.13, -0.245, 1.491), (-1.19, -0.2663, 1.554), (-1.249, -0.2876, 1.491), (-1.19, -0.2663, 1.427), (-1.0, -0.5453, 1.491), (-1.056, -0.5747, 1.554), (-1.112, -0.6041, 1.491), (-1.056, -0.5747, 1.427), (-0.8449, -0.7941, 1.491), (-0.8954, -0.8323, 1.554), (-0.9459, -0.8705, 1.491), (-0.8954, -0.8323, 1.427), (-0.6679, -0.9893, 1.491), (-0.71, -1.037, 1.554), (-0.7522, -1.084, 1.491), (-0.71, -1.037, 1.427), (-0.4735, -1.129, 1.491), (-0.5039, -1.185, 1.554), (-0.5343, -1.24, 1.491), (-0.5039, -1.185, 1.427), (-0.265, -1.212, 1.491), (-0.2805, -1.274, 1.554), (-0.296, -1.335, 1.491), (-0.2805, -1.274, 1.427), (-0.04434, -1.238, 1.491), (-0.04333, -1.301, 1.554), (-0.04232, -1.365, 1.491), (-0.04333, -1.301, 1.427), (0.1873, -1.203, 1.491), (0.2041, -1.264, 1.554), (0.2208, -1.325, 1.491), (0.2041, -1.264, 1.427), (0.4283, -1.105, 1.491), (0.4582, -1.161, 1.554), (0.488, -1.216, 1.491), (0.4582, -1.161, 1.427), (0.6757, -0.9379, 1.491), (0.7154, -0.9871, 1.554), (0.7552, -1.036, 1.491), (0.7154, -0.9871, 1.427), (0.9255, -0.6986, 1.491), (0.9724, -0.7412, 1.554), (1.019, -0.7838, 1.491), (0.9724, -0.7412, 1.427), (1.174, -0.384, 1.491), (1.226, -0.4201, 1.554), (1.277, -0.4563, 1.491), (1.226, -0.4201, 1.427), (-1.23, 0.104, 1.812), (-1.291, 0.09017, 1.875), (-1.353, 0.07634, 1.812), (-1.291, 0.09017, 1.748), (-1.13, -0.245, 1.812), (-1.19, -0.2663, 1.875), (-1.249, -0.2876, 1.812), (-1.19, -0.2663, 1.748), (-1.0, -0.5453, 1.812), (-1.056, -0.5747, 1.875), (-1.112, -0.6041, 1.812), (-1.056, -0.5747, 1.748), (-0.8449, -0.7941, 1.812), (-0.8954, -0.8323, 1.875), (-0.9459, -0.8705, 1.812), (-0.8954, -0.8323, 1.748), (-0.6679, -0.9893, 1.812), (-0.71, -1.037, 1.875), (-0.7522, -1.084, 1.812), (-0.71, -1.037, 1.748), (-0.4735, -1.129, 1.812), (-0.5039, -1.185, 1.875), (-0.5343, -1.24, 1.812), (-0.5039, -1.185, 1.748), (-0.265, -1.212, 1.812), (-0.2805, -1.274, 1.875), (-0.296, -1.335, 1.812), (-0.2805, -1.274, 1.748), (-0.04434, -1.238, 1.812), (-0.04333, -1.301, 1.875), (-0.04232, -1.365, 1.812), (-0.04333, -1.301, 1.748), (0.1873, -1.203, 1.812), (0.2041, -1.264, 1.875), (0.2208, -1.325, 1.812), (0.2041, -1.264, 1.748), (0.4283, -1.105, 1.812), (0.4582, -1.161, 1.875), (0.488, -1.216, 1.812), (0.4582, -1.161, 1.748), (0.6757, -0.9379, 1.812), (0.7154, -0.9871, 1.875), (0.7552, -1.036, 1.812), (0.7154, -0.9871, 1.748), (0.9255, -0.6986, 1.812), (0.9724, -0.7412, 1.875), (1.019, -0.7838, 1.812), (0.9724, -0.7412, 1.748), (1.174, -0.384, 1.812), (1.226, -0.4201, 1.875), (1.277, -0.4563, 1.812), (1.226, -0.4201, 1.748), (-1.23, 0.104, 2.055), (-1.291, 0.09017, 2.119), (-1.353, 0.07634, 2.055), (-1.291, 0.09017, 1.992), (-1.13, -0.245, 2.055), (-1.19, -0.2663, 2.119), (-1.249, -0.2876, 2.055), (-1.19, -0.2663, 1.992), (-1.0, -0.5453, 2.055), (-1.056, -0.5747, 2.119), (-1.112, -0.6041, 2.055), (-1.056, -0.5747, 1.992), (-0.8449, -0.7941, 2.055), (-0.8954, -0.8323, 2.119), (-0.9459, -0.8705, 2.055), (-0.8954, -0.8323, 1.992), (-0.6679, -0.9893, 2.055), (-0.71, -1.037, 2.119), (-0.7522, -1.084, 2.055), (-0.71, -1.037, 1.992), (-0.4735, -1.129, 2.055), (-0.5039, -1.185, 2.119), (-0.5343, -1.24, 2.055), (-0.5039, -1.185, 1.992), (-0.265, -1.212, 2.055), (-0.2805, -1.274, 2.119), (-0.296, -1.335, 2.055), (-0.2805, -1.274, 1.992), (-0.04434, -1.238, 2.055), (-0.04333, -1.301, 2.119), (-0.04232, -1.365, 2.055), (-0.04333, -1.301, 1.992), (0.1873, -1.203, 2.055), (0.2041, -1.264, 2.119), (0.2208, -1.325, 2.055), (0.2041, -1.264, 1.992), (0.4283, -1.105, 2.055), (0.4582, -1.161, 2.119), (0.488, -1.216, 2.055), (0.4582, -1.161, 1.992), (0.6757, -0.9379, 2.055), (0.7154, -0.9871, 2.119), (0.7552, -1.036, 2.055), (0.7154, -0.9871, 1.992), (0.9255, -0.6986, 2.055), (0.9724, -0.7412, 2.119), (1.019, -0.7838, 2.055), (0.9724, -0.7412, 1.992), (1.174, -0.384, 2.055), (1.226, -0.4201, 2.119), (1.277, -0.4563, 2.055), (1.226, -0.4201, 1.992)], [], [(0, 4, 7, 3), (1, 5, 4, 0), (2, 6, 5, 1), (3, 7, 6, 2), (4, 8, 11, 7), (5, 9, 8, 4), (6, 10, 9, 5), (7, 11, 10, 6), (8, 12, 15, 11), (9, 13, 12, 8), (10, 14, 13, 9), (11, 15, 14, 10), (12, 16, 19, 15), (13, 17, 16, 12), (14, 18, 17, 13), (15, 19, 18, 14), (16, 20, 23, 19), (17, 21, 20, 16), (18, 22, 21, 17), (19, 23, 22, 18), (20, 24, 27, 23), (21, 25, 24, 20), (22, 26, 25, 21), (23, 27, 26, 22), (24, 28, 31, 27), (25, 29, 28, 24), (26, 30, 29, 25), (27, 31, 30, 26), (28, 32, 35, 31), (29, 33, 32, 28), (30, 34, 33, 29), (31, 35, 34, 30), (32, 36, 39, 35), (33, 37, 36, 32), (34, 38, 37, 33), (35, 39, 38, 34), (36, 40, 43, 39), (37, 41, 40, 36), (38, 42, 41, 37), (39, 43, 42, 38), (40, 44, 47, 43), (41, 45, 44, 40), (42, 46, 45, 41), (43, 47, 46, 42), (44, 48, 51, 47), (45, 49, 48, 44), (46, 50, 49, 45), (47, 51, 50, 46), (52, 56, 59, 55), (53, 57, 56, 52), (54, 58, 57, 53), (55, 59, 58, 54), (56, 60, 63, 59), (57, 61, 60, 56), (58, 62, 61, 57), (59, 63, 62, 58), (60, 64, 67, 63), (61, 65, 64, 60), (62, 66, 65, 61), (63, 67, 66, 62), (64, 68, 71, 67), (65, 69, 68, 64), (66, 70, 69, 65), (67, 71, 70, 66), (68, 72, 75, 71), (69, 73, 72, 68), (70, 74, 73, 69), (71, 75, 74, 70), (72, 76, 79, 75), (73, 77, 76, 72), (74, 78, 77, 73), (75, 79, 78, 74), (76, 80, 83, 79), (77, 81, 80, 76), (78, 82, 81, 77), (79, 83, 82, 78), (80, 84, 87, 83), (81, 85, 84, 80), (82, 86, 85, 81), (83, 87, 86, 82), (84, 88, 91, 87), (85, 89, 88, 84), (86, 90, 89, 85), (87, 91, 90, 86), (88, 92, 95, 91), (89, 93, 92, 88), (90, 94, 93, 89), (91, 95, 94, 90), (92, 96, 99, 95), (93, 97, 96, 92), (94, 98, 97, 93), (95, 99, 98, 94), (96, 100, 103, 99), (97, 101, 100, 96), (98, 102, 101, 97), (99, 103, 102, 98), (104, 108, 111, 107), (105, 109, 108, 104), (106, 110, 109, 105), (107, 111, 110, 106), (108, 112, 115, 111), (109, 113, 112, 108), (110, 114, 113, 109), (111, 115, 114, 110), (112, 116, 119, 115), (113, 117, 116, 112), (114, 118, 117, 113), (115, 119, 118, 114), (116, 120, 123, 119), (117, 121, 120, 116), (118, 122, 121, 117), (119, 123, 122, 118), (120, 124, 127, 123), (121, 125, 124, 120), (122, 126, 125, 121), (123, 127, 126, 122), (124, 128, 131, 127), (125, 129, 128, 124), (126, 130, 129, 125), (127, 131, 130, 126), (128, 132, 135, 131), (129, 133, 132, 128), (130, 134, 133, 129), (131, 135, 134, 130), (132, 136, 139, 135), (133, 137, 136, 132), (134, 138, 137, 133), (135, 139, 138, 134), (136, 140, 143, 139), (137, 141, 140, 136), (138, 142, 141, 137), (139, 143, 142, 138), (140, 144, 147, 143), (141, 145, 144, 140), (142, 146, 145, 141), (143, 147, 146, 142), (144, 148, 151, 147), (145, 149, 148, 144), (146, 150, 149, 145), (147, 151, 150, 146), (148, 152, 155, 151), (149, 153, 152, 148), (150, 154, 153, 149), (151, 155, 154, 150), (156, 160, 163, 159), (157, 161, 160, 156), (158, 162, 161, 157), (159, 163, 162, 158), (160, 164, 167, 163), (161, 165, 164, 160), (162, 166, 165, 161), (163, 167, 166, 162), (164, 168, 171, 167), (165, 169, 168, 164), (166, 170, 169, 165), (167, 171, 170, 166), (168, 172, 175, 171), (169, 173, 172, 168), (170, 174, 173, 169), (171, 175, 174, 170), (172, 176, 179, 175), (173, 177, 176, 172), (174, 178, 177, 173), (175, 179, 178, 174), (176, 180, 183, 179), (177, 181, 180, 176), (178, 182, 181, 177), (179, 183, 182, 178), (180, 184, 187, 183), (181, 185, 184, 180), (182, 186, 185, 181), (183, 187, 186, 182), (184, 188, 191, 187), (185, 189, 188, 184), (186, 190, 189, 185), (187, 191, 190, 186), (188, 192, 195, 191), (189, 193, 192, 188), (190, 194, 193, 189), (191, 195, 194, 190), (192, 196, 199, 195), (193, 197, 196, 192), (194, 198, 197, 193), (195, 199, 198, 194), (196, 200, 203, 199), (197, 201, 200, 196), (198, 202, 201, 197), (199, 203, 202, 198), (200, 204, 207, 203), (201, 205, 204, 200), (202, 206, 205, 201), (203, 207, 206, 202)])
me_mesh.polygons.foreach_set('use_smooth', [True] * 192)
_uv = me_mesh.uv_layers.new(name='UVMap')
_uv.uv.foreach_set('vector', [0.05301, 0.496, 0.155, 0.2975, 0.1563, 0.4049, 0.01354, 0.04754, 0.07668, 0.9423, 0.1531, 0.1897, 0.155, 0.2975, 0.05301, 0.496, 0.02434, 0.492, 0.1544, 0.2971, 0.1531, 0.1897, 0.07668, 0.9423, 0.01354, 0.04754, 0.1563, 0.4049, 0.1544, 0.2971, 0.02434, 0.492, 0.155, 0.2975, 0.2473, 0.3594, 0.2505, 0.5756, 0.1563, 0.4049, 0.1531, 0.1897, 0.2442, 0.1433, 0.2473, 0.3594, 0.155, 0.2975, 0.1544, 0.2971, 0.2474, 0.3595, 0.2442, 0.1433, 0.1531, 0.1897, 0.1563, 0.4049, 0.2505, 0.5756, 0.2474, 0.3595, 0.1544, 0.2971, 0.2473, 0.3594, 0.3241, 0.4109, 0.3278, 0.6641, 0.2505, 0.5756, 0.2442, 0.1433, 0.3204, 0.1578, 0.3241, 0.4109, 0.2473, 0.3594, 0.2474, 0.3595, 0.3242, 0.411, 0.3204, 0.1578, 0.2442, 0.1433, 0.2505, 0.5756, 0.3278, 0.6641, 0.3242, 0.411, 0.2474, 0.3595, 0.3241, 0.4109, 0.3883, 0.454, 0.3926, 0.7439, 0.3278, 0.6641, 0.3204, 0.1578, 0.3842, 0.1642, 0.3883, 0.454, 0.3241, 0.4109, 0.3242, 0.411, 0.3885, 0.4541, 0.3842, 0.1642, 0.3204, 0.1578, 0.3278, 0.6641, 0.3926, 0.7439, 0.3885, 0.4541, 0.3242, 0.411, 0.3883, 0.454, 0.4436, 0.4911, 0.4484, 0.8146, 0.3926, 0.7439, 0.3842, 0.1642, 0.439, 0.1678, 0.4436, 0.4911, 0.3883, 0.454, 0.3885, 0.4541, 0.4438, 0.4912, 0.439, 0.1678, 0.3842, 0.1642, 0.3926, 0.7439, 0.4484, 0.8146, 0.4438, 0.4912, 0.3885, 0.4541, 0.4436, 0.4911, 0.494, 0.5249, 0.4992, 0.8831, 0.4484, 0.8146, 0.439, 0.1678, 0.4888, 0.1667, 0.494, 0.5249, 0.4436, 0.4911, 0.4438, 0.4912, 0.494, 0.5249, 0.4888, 0.1667, 0.439, 0.1678, 0.4484, 0.8146, 0.4992, 0.8831, 0.494, 0.5249, 0.4438, 0.4912, 0.494, 0.5249, 0.5439, 0.5584, 0.5488, 0.9033, 0.4992, 0.8831, 0.4888, 0.1667, 0.5388, 0.2133, 0.5439, 0.5584, 0.494, 0.5249, 0.494, 0.5249, 0.5437, 0.5583, 0.5388, 0.2133, 0.4888, 0.1667, 0.4992, 0.8831, 0.5488, 0.9033, 0.5437, 0.5583, 0.494, 0.5249, 0.5439, 0.5584, 0.5978, 0.5945, 0.6024, 0.9188, 0.5488, 0.9033, 0.5388, 0.2133, 0.593, 0.2702, 0.5978, 0.5945, 0.5439, 0.5584, 0.5437, 0.5583, 0.5976, 0.5944, 0.593, 0.2702, 0.5388, 0.2133, 0.5488, 0.9033, 0.6024, 0.9188, 0.5976, 0.5944, 0.5437, 0.5583, 0.5978, 0.5945, 0.6615, 0.6373, 0.6656, 0.9264, 0.6024, 0.9188, 0.593, 0.2702, 0.6572, 0.348, 0.6615, 0.6373, 0.5978, 0.5945, 0.5976, 0.5944, 0.6613, 0.6371, 0.6572, 0.348, 0.593, 0.2702, 0.6024, 0.9188, 0.6656, 0.9264, 0.6613, 0.6371, 0.5976, 0.5944, 0.6615, 0.6373, 0.7413, 0.6908, 0.7448, 0.9392, 0.6656, 0.9264, 0.6572, 0.348, 0.7375, 0.4422, 0.7413, 0.6908, 0.6615, 0.6373, 0.6613, 0.6371, 0.7411, 0.6906, 0.7375, 0.4422, 0.6572, 0.348, 0.6656, 0.9264, 0.7448, 0.9392, 0.7411, 0.6906, 0.6613, 0.6371, 0.7413, 0.6908, 0.8441, 0.7598, 0.8475, 0.9874, 0.7448, 0.9392, 0.7375, 0.4422, 0.8409, 0.5323, 0.8441, 0.7598, 0.7413, 0.6908, 0.7411, 0.6906, 0.8443, 0.7599, 0.8409, 0.5323, 0.7375, 0.4422, 0.7448, 0.9392, 0.8475, 0.9874, 0.8443, 0.7599, 0.7411, 0.6906, 0.8441, 0.7598, 0.9721, 0.6231, 0.999, 0.9291, 0.8475, 0.9874, 0.8409, 0.5323, 0.9559, 0.3186, 0.9721, 0.6231, 0.8441, 0.7598, 0.8443, 0.7599, 0.9912, 0.6258, 0.9559, 0.3186, 0.8409, 0.5323, 0.8475, 0.9874, 0.999, 0.9291, 0.9912, 0.6258, 0.8443, 0.7599, 0.1434, 0.4598, 0.1437, 0.4593, 0.1436, 0.4601, 0.1434, 0.4594, 0.1436, 0.4598, 0.1434, 0.4591, 0.1437, 0.4593, 0.1434, 0.4598, 0.1436, 0.4594, 0.1433, 0.4599, 0.1434, 0.4591, 0.1436, 0.4598, 0.1434, 0.4594, 0.1436, 0.4601, 0.1433, 0.4599, 0.1436, 0.4594, 0.1437, 0.4593, 0.1432, 0.4602, 0.1433, 0.4588, 0.1436, 0.4601, 0.1434, 0.4591, 0.1438, 0.4604, 0.1432, 0.4602, 0.1437, 0.4593, 0.1433, 0.4599, 0.1438, 0.459, 0.1438, 0.4604, 0.1434, 0.4591, 0.1436, 0.4601, 0.1433, 0.4588, 0.1438, 0.459, 0.1433, 0.4599, 0.1432, 0.4602, 0.144, 0.4585, 0.1439, 0.461, 0.1433, 0.4588, 0.1438, 0.4604, 0.1431, 0.4583, 0.144, 0.4585, 0.1432, 0.4602, 0.1438, 0.459, 0.143, 0.4606, 0.1431, 0.4583, 0.1438, 0.4604, 0.1433, 0.4588, 0.1439, 0.461, 0.143, 0.4606, 0.1438, 0.459, 0.144, 0.4585, 0.1425, 0.4616, 0.1428, 0.4569, 0.1439, 0.461, 0.1431, 0.4583, 0.1443, 0.462, 0.1425, 0.4616, 0.144, 0.4585, 0.143, 0.4606, 0.1444, 0.4578, 0.1443, 0.462, 0.1431, 0.4583, 0.1439, 0.461, 0.1428, 0.4569, 0.1444, 0.4578, 0.143, 0.4606, 0.1425, 0.4616, 0.1454, 0.4556, 0.1448, 0.4648, 0.1428, 0.4569, 0.1443, 0.462, 0.1419, 0.455, 0.1454, 0.4556, 0.1425, 0.4616, 0.1444, 0.4578, 0.1422, 0.4623, 0.1419, 0.455, 0.1443, 0.462, 0.1428, 0.4569, 0.1448, 0.4648, 0.1422, 0.4623, 0.1444, 0.4578, 0.1454, 0.4556, 0.1395, 0.4679, 0.1416, 0.452, 0.1448, 0.4648, 0.1419, 0.455, 0.1459, 0.4663, 0.1395, 0.4679, 0.1454, 0.4556, 0.1422, 0.4623, 0.1449, 0.4568, 0.1459, 0.4663, 0.1419, 0.455, 0.1448, 0.4648, 0.1416, 0.452, 0.1449, 0.4568, 0.1422, 0.4623, 0.1395, 0.4679, 0.152, 0.442, 0.1486, 0.4824, 0.1416, 0.452, 0.1459, 0.4663, 0.1362, 0.4413, 0.152, 0.442, 0.1395, 0.4679, 0.1449, 0.4568, 0.1363, 0.4746, 0.1362, 0.4413, 0.1459, 0.4663, 0.1416, 0.452, 0.1486, 0.4824, 0.1363, 0.4746, 0.1449, 0.4568, 0.152, 0.442, 0.1234, 0.5013, 0.1303, 0.4099, 0.1486, 0.4824, 0.1362, 0.4413, 0.1589, 0.5046, 0.1234, 0.5013, 0.152, 0.442, 0.1363, 0.4746, 0.1608, 0.4237, 0.1589, 0.5046, 0.1362, 0.4413, 0.1486, 0.4824, 0.1303, 0.4099, 0.1608, 0.4237, 0.1363, 0.4746, 0.1234, 0.5013, 0.184, 0.3756, 0.1708, 0.565, 0.1303, 0.4099, 0.1589, 0.5046, 0.1107, 0.3656, 0.184, 0.3756, 0.1234, 0.5013, 0.1608, 0.4237, 0.1061, 0.5371, 0.1107, 0.3656, 0.1589, 0.5046, 0.1303, 0.4099, 0.1708, 0.565, 0.1061, 0.5371, 0.1608, 0.4237, 0.184, 0.3756, 0.06624, 0.6199, 0.08903, 0.2622, 0.1708, 0.565, 0.1107, 0.3656, 0.2042, 0.6441, 0.06624, 0.6199, 0.184, 0.3756, 0.1061, 0.5371, 0.2139, 0.3135, 0.2042, 0.6441, 0.1107, 0.3656, 0.1708, 0.565, 0.08903, 0.2622, 0.2139, 0.3135, 0.1061, 0.5371, 0.06624, 0.6199, 0.2458, 0.2473, 0.2398, 0.8019, 0.08903, 0.2622, 0.2042, 0.6441, 0.03869, 0.1348, 0.2458, 0.2473, 0.06624, 0.6199, 0.2139, 0.3135, 0.01957, 0.7167, 0.03869, 0.1348, 0.2042, 0.6441, 0.08903, 0.2622, 0.2398, 0.8019, 0.01957, 0.7167, 0.2139, 0.3135, 0.2458, 0.2473, 0.07356, 0.6047, 0.02124, 0.04519, 0.2398, 0.8019, 0.03869, 0.1348, 0.2691, 0.8671, 0.07356, 0.6047, 0.2458, 0.2473, 0.01957, 0.7167, 0.3432, 0.04519, 0.2691, 0.8671, 0.03869, 0.1348, 0.2398, 0.8019, 0.02124, 0.04519, 0.3432, 0.04519, 0.01957, 0.7167, 0.8142, 0.5693, 0.8144, 0.5687, 0.8144, 0.5695, 0.8142, 0.569, 0.8143, 0.5693, 0.8141, 0.5688, 0.8144, 0.5687, 0.8142, 0.5693, 0.8143, 0.5689, 0.8141, 0.5696, 0.8141, 0.5688, 0.8143, 0.5693, 0.8142, 0.569, 0.8144, 0.5695, 0.8141, 0.5696, 0.8143, 0.5689, 0.8144, 0.5687, 0.814, 0.5699, 0.814, 0.5685, 0.8144, 0.5695, 0.8141, 0.5688, 0.8146, 0.5697, 0.814, 0.5699, 0.8144, 0.5687, 0.8141, 0.5696, 0.8145, 0.5684, 0.8146, 0.5697, 0.8141, 0.5688, 0.8144, 0.5695, 0.814, 0.5685, 0.8145, 0.5684, 0.8141, 0.5696, 0.814, 0.5699, 0.8147, 0.5677, 0.8148, 0.5703, 0.814, 0.5685, 0.8146, 0.5697, 0.8137, 0.5681, 0.8147, 0.5677, 0.814, 0.5699, 0.8145, 0.5684, 0.8139, 0.5704, 0.8137, 0.5681, 0.8146, 0.5697, 0.814, 0.5685, 0.8148, 0.5703, 0.8139, 0.5704, 0.8145, 0.5684, 0.8147, 0.5677, 0.8135, 0.5717, 0.8133, 0.567, 0.8148, 0.5703, 0.8137, 0.5681, 0.8153, 0.571, 0.8135, 0.5717, 0.8147, 0.5677, 0.8139, 0.5704, 0.8149, 0.5669, 0.8153, 0.571, 0.8137, 0.5681, 0.8148, 0.5703, 0.8133, 0.567, 0.8149, 0.5669, 0.8139, 0.5704, 0.8135, 0.5717, 0.8158, 0.5641, 0.816, 0.5734, 0.8133, 0.567, 0.8153, 0.571, 0.8123, 0.5657, 0.8158, 0.5641, 0.8135, 0.5717, 0.8149, 0.5669, 0.8132, 0.5726, 0.8123, 0.5657, 0.8153, 0.571, 0.8133, 0.567, 0.816, 0.5734, 0.8132, 0.5726, 0.8149, 0.5669, 0.8158, 0.5641, 0.8111, 0.5797, 0.8117, 0.5629, 0.816, 0.5734, 0.8123, 0.5657, 0.8172, 0.5742, 0.8111, 0.5797, 0.8158, 0.5641, 0.8132, 0.5726, 0.8153, 0.5656, 0.8172, 0.5742, 0.8123, 0.5657, 0.816, 0.5734, 0.8117, 0.5629, 0.8153, 0.5656, 0.8132, 0.5726, 0.8111, 0.5797, 0.821, 0.5469, 0.8212, 0.5883, 0.8117, 0.5629, 0.8172, 0.5742, 0.8055, 0.5557, 0.821, 0.5469, 0.8111, 0.5797, 0.8153, 0.5656, 0.8085, 0.5881, 0.8055, 0.5557, 0.8172, 0.5742, 0.8117, 0.5629, 0.8212, 0.5883, 0.8085, 0.5881, 0.8153, 0.5656, 0.821, 0.5469, 0.7983, 0.6219, 0.7971, 0.5288, 0.8212, 0.5883, 0.8055, 0.5557, 0.8332, 0.6037, 0.7983, 0.6219, 0.821, 0.5469, 0.8085, 0.5881, 0.8279, 0.5238, 0.8332, 0.6037, 0.8055, 0.5557, 0.8212, 0.5883, 0.7971, 0.5288, 0.8279, 0.5238, 0.8085, 0.5881, 0.7983, 0.6219, 0.8463, 0.4629, 0.8501, 0.6552, 0.7971, 0.5288, 0.8332, 0.6037, 0.7741, 0.4974, 0.8463, 0.4629, 0.7983, 0.6219, 0.8279, 0.5238, 0.7847, 0.6671, 0.7741, 0.4974, 0.8332, 0.6037, 0.7971, 0.5288, 0.8501, 0.6552, 0.7847, 0.6671, 0.8279, 0.5238, 0.8463, 0.4629, 0.7531, 0.7718, 0.7439, 0.41, 0.8501, 0.6552, 0.7741, 0.4974, 0.8895, 0.712, 0.7531, 0.7718, 0.8463, 0.4629, 0.7847, 0.6671, 0.87, 0.3844, 0.8895, 0.712, 0.7741, 0.4974, 0.8501, 0.6552, 0.7439, 0.41, 0.87, 0.3844, 0.7847, 0.6671, 0.7531, 0.7718, 0.8952, 0.3007, 0.9381, 0.8441, 0.7439, 0.41, 0.8895, 0.712, 0.6837, 0.3164, 0.8952, 0.3007, 0.7531, 0.7718, 0.87, 0.3844, 0.7162, 0.8942, 0.6837, 0.3164, 0.8895, 0.712, 0.7439, 0.41, 0.9381, 0.8441, 0.7162, 0.8942, 0.87, 0.3844, 0.8952, 0.3007, 0.7589, 0.7526, 0.6589, 0.2398, 0.9381, 0.8441, 0.6837, 0.3164, 0.9722, 0.8899, 0.7589, 0.7526, 0.8952, 0.3007, 0.7162, 0.8942, 0.9722, 0.04519, 0.9722, 0.8899, 0.6837, 0.3164, 0.9381, 0.8441, 0.6589, 0.2398, 0.9722, 0.04519, 0.7162, 0.8942, 0.4997, 0.5693, 0.4999, 0.5687, 0.4999, 0.5695, 0.4997, 0.569, 0.4998, 0.5693, 0.4996, 0.5688, 0.4999, 0.5687, 0.4997, 0.5693, 0.4998, 0.5689, 0.4996, 0.5696, 0.4996, 0.5688, 0.4998, 0.5693, 0.4997, 0.569, 0.4999, 0.5695, 0.4996, 0.5696, 0.4998, 0.5689, 0.4999, 0.5687, 0.4995, 0.5699, 0.4995, 0.5685, 0.4999, 0.5695, 0.4996, 0.5688, 0.5001, 0.5697, 0.4995, 0.5699, 0.4999, 0.5687, 0.4996, 0.5696, 0.5, 0.5684, 0.5001, 0.5697, 0.4996, 0.5688, 0.4999, 0.5695, 0.4995, 0.5685, 0.5, 0.5684, 0.4996, 0.5696, 0.4995, 0.5699, 0.5002, 0.5677, 0.5003, 0.5703, 0.4995, 0.5685, 0.5001, 0.5697, 0.4992, 0.5681, 0.5002, 0.5677, 0.4995, 0.5699, 0.5, 0.5684, 0.4994, 0.5704, 0.4992, 0.5681, 0.5001, 0.5697, 0.4995, 0.5685, 0.5003, 0.5703, 0.4994, 0.5704, 0.5, 0.5684, 0.5002, 0.5677, 0.499, 0.5717, 0.4988, 0.567, 0.5003, 0.5703, 0.4992, 0.5681, 0.5008, 0.571, 0.499, 0.5717, 0.5002, 0.5677, 0.4994, 0.5704, 0.5004, 0.5669, 0.5008, 0.571, 0.4992, 0.5681, 0.5003, 0.5703, 0.4988, 0.567, 0.5004, 0.5669, 0.4994, 0.5704, 0.499, 0.5717, 0.5013, 0.5641, 0.5015, 0.5734, 0.4988, 0.567, 0.5008, 0.571, 0.4978, 0.5657, 0.5013, 0.5641, 0.499, 0.5717, 0.5004, 0.5669, 0.4987, 0.5726, 0.4978, 0.5657, 0.5008, 0.571, 0.4988, 0.567, 0.5015, 0.5734, 0.4987, 0.5726, 0.5004, 0.5669, 0.5013, 0.5641, 0.4966, 0.5797, 0.4972, 0.5629, 0.5015, 0.5734, 0.4978, 0.5657, 0.5027, 0.5742, 0.4966, 0.5797, 0.5013, 0.5641, 0.4987, 0.5726, 0.5008, 0.5656, 0.5027, 0.5742, 0.4978, 0.5657, 0.5015, 0.5734, 0.4972, 0.5629, 0.5008, 0.5656, 0.4987, 0.5726, 0.4966, 0.5797, 0.5065, 0.5469, 0.5067, 0.5883, 0.4972, 0.5629, 0.5027, 0.5742, 0.491, 0.5557, 0.5065, 0.5469, 0.4966, 0.5797, 0.5008, 0.5656, 0.494, 0.5881, 0.491, 0.5557, 0.5027, 0.5742, 0.4972, 0.5629, 0.5067, 0.5883, 0.494, 0.5881, 0.5008, 0.5656, 0.5065, 0.5469, 0.4838, 0.6219, 0.4826, 0.5288, 0.5067, 0.5883, 0.491, 0.5557, 0.5187, 0.6037, 0.4838, 0.6219, 0.5065, 0.5469, 0.494, 0.5881, 0.5134, 0.5238, 0.5187, 0.6037, 0.491, 0.5557, 0.5067, 0.5883, 0.4826, 0.5288, 0.5134, 0.5238, 0.494, 0.5881, 0.4838, 0.6219, 0.5318, 0.4629, 0.5356, 0.6552, 0.4826, 0.5288, 0.5187, 0.6037, 0.4596, 0.4974, 0.5318, 0.4629, 0.4838, 0.6219, 0.5134, 0.5238, 0.4702, 0.6671, 0.4596, 0.4974, 0.5187, 0.6037, 0.4826, 0.5288, 0.5356, 0.6552, 0.4702, 0.6671, 0.5134, 0.5238, 0.5318, 0.4629, 0.4386, 0.7718, 0.4294, 0.41, 0.5356, 0.6552, 0.4596, 0.4974, 0.575, 0.712, 0.4386, 0.7718, 0.5318, 0.4629, 0.4702, 0.6671, 0.5555, 0.3844, 0.575, 0.712, 0.4596, 0.4974, 0.5356, 0.6552, 0.4294, 0.41, 0.5555, 0.3844, 0.4702, 0.6671, 0.4386, 0.7718, 0.5807, 0.3007, 0.6236, 0.8441, 0.4294, 0.41, 0.575, 0.712, 0.3692, 0.3164, 0.5807, 0.3007, 0.4386, 0.7718, 0.5555, 0.3844, 0.4017, 0.8942, 0.3692, 0.3164, 0.575, 0.712, 0.4294, 0.41, 0.6236, 0.8441, 0.4017, 0.8942, 0.5555, 0.3844, 0.5807, 0.3007, 0.4444, 0.7526, 0.3444, 0.2398, 0.6236, 0.8441, 0.3692, 0.3164, 0.6577, 0.8899, 0.4444, 0.7526, 0.5807, 0.3007, 0.4017, 0.8942, 0.6577, 0.04519, 0.6577, 0.8899, 0.3692, 0.3164, 0.6236, 0.8441, 0.3444, 0.2398, 0.6577, 0.04519, 0.4017, 0.8942])
me_mesh.materials.append(mat_material)
me_mesh.use_remesh_preserve_volume = False
me_mesh.use_remesh_preserve_attributes = False
me_mesh.use_mirror_vertex_groups = False
me_mesh.update()
me_cylinder_001 = bpy.data.meshes.new('Cylinder.001')
me_cylinder_001.from_pydata([(0.928, 0.3866, -2.06), (0.928, 0.3866, -0.06011), (0.9849, 0.199, -2.06), (0.9849, 0.199, -0.06011), (1.004, 0.003919, -2.06), (1.004, 0.003919, -0.06011), (0.9849, -0.1912, -2.06), (0.9849, -0.1912, -0.06011), (0.928, -0.3788, -2.06), (0.928, -0.3788, -0.06011), (0.8355, -0.5517, -2.06), (0.8355, -0.5517, -0.06011), (0.7112, -0.7032, -2.06), (0.7112, -0.7032, -0.06011), (1.307, 0.3111, -2.06), (1.307, 0.3111, -0.06011), (1.364, 0.1235, -2.06), (1.364, 0.1235, -0.06011), (1.384, -0.07156, -2.06), (1.384, -0.07156, -0.06011), (1.364, -0.2667, -2.06), (1.364, -0.2667, -0.06011), (1.307, -0.4542, -2.06), (1.307, -0.4542, -0.06011), (1.215, -0.6271, -2.06), (1.215, -0.6271, -0.06011), (1.091, -0.7787, -2.06), (1.091, -0.7787, -0.06011), (1.004, 0.003919, -19.2), (0.9849, -0.1912, -19.2), (0.928, -0.3788, -19.2), (1.187, -0.07156, -19.2), (1.148, -0.2667, -19.2), (1.111, -0.4542, -19.2), (1.004, 0.003919, -15.52), (1.384, -0.07156, -15.52), (1.307, -0.4542, -15.52), (0.928, -0.3788, -15.52), (1.344, -0.2667, -15.52), (0.9849, -0.1912, -15.52), (1.004, 0.003919, -13.29), (1.307, -0.4542, -13.29), (1.364, -0.2667, -13.29), (1.384, -0.07156, -13.29), (0.928, -0.3788, -13.29), (0.9849, -0.1912, -13.29), (1.043, 0.2135, -15.52), (1.423, 0.138, -15.52), (1.071, 0.3412, -13.29), (1.451, 0.2658, -13.29), (1.004, 0.003919, -15.52), (1.384, -0.07156, -15.52), (1.043, 0.2135, -15.52), (1.423, 0.138, -15.52), (1.035, 0.1588, -13.29), (1.414, 0.08327, -13.29), (1.022, 0.1001, -15.52), (1.402, 0.02464, -15.52), (1.022, 0.1001, -15.52), (1.402, 0.02464, -15.52), (1.004, 0.003919, -17.76), (1.384, -0.07156, -17.76), (1.022, 0.1001, -17.76), (1.402, 0.02464, -17.76), (1.004, 0.003919, -20.68), (0.9849, -0.1912, -20.68), (0.928, -0.3788, -20.68), (1.35, -0.07156, -20.52), (1.331, -0.2667, -20.52), (1.274, -0.4542, -20.52), (1.004, 0.003919, -20.68), (0.9849, -0.1912, -20.68), (1.35, -0.07156, -20.52), (1.331, -0.2667, -20.52), (0.9876, -0.1917, -21.1), (0.9306, -0.3793, -21.1), (1.691, -0.2672, -20.94), (1.634, -0.4548, -20.94), (1.007, 0.003382, -21.1), (0.9876, -0.1917, -21.1), (1.711, -0.0721, -20.94), (1.691, -0.2672, -20.94), (1.185, -0.1939, -22.78), (1.128, -0.3815, -22.78), (1.589, -0.2694, -22.62), (1.532, -0.457, -22.62), (1.205, 0.001209, -22.78), (1.185, -0.1939, -22.78), (1.608, -0.07427, -22.62), (1.589, -0.2694, -22.62), (0.004073, 0.6952, -2.401), (0.1389, 0.682, -2.401), (0.2686, 0.6426, -2.401), (0.3881, 0.5787, -2.401), (0.4929, 0.4928, -2.401), (0.5789, 0.388, -2.401), (0.6428, 0.2685, -2.401), (0.6821, 0.1388, -2.401), (0.6954, 0.003919, -2.401), (0.6821, -0.1309, -2.401), (0.6428, -0.2606, -2.401), (0.5789, -0.3802, -2.401), (0.4929, -0.4849, -2.401), (0.3881, -0.5709, -2.401), (0.2686, -0.6348, -2.401), (0.1389, -0.6741, -2.401), (0.004073, -0.6874, -2.401), (-0.1308, -0.6741, -2.401), (-0.2605, -0.6348, -2.401), (-0.38, -0.5709, -2.401), (-0.4848, -0.4849, -2.401), (-0.5707, -0.3802, -2.401), (-0.6346, -0.2606, -2.401), (-0.674, -0.1309, -2.401), (-0.6872, 0.00392, -2.401), (-0.674, 0.1388, -2.401), (-0.6346, 0.2685, -2.401), (-0.5707, 0.388, -2.401), (-0.4848, 0.4928, -2.401), (-0.38, 0.5787, -2.401), (-0.2605, 0.6426, -2.401), (-0.1308, 0.682, -2.401), (0.004073, 0.6952, -2.401), (0.1389, 0.682, -2.401), (0.2686, 0.6426, -2.401), (0.3881, 0.5787, -2.401), (0.4929, 0.4928, -2.401), (0.5789, 0.388, -2.401), (0.6428, 0.2685, -2.401), (0.6821, 0.1388, -2.401), (0.6954, 0.003919, -2.401), (0.6821, -0.1309, -2.401), (0.6428, -0.2606, -2.401), (0.5789, -0.3802, -2.401), (0.4929, -0.4849, -2.401), (0.3881, -0.5709, -2.401), (0.2686, -0.6348, -2.401), (0.1389, -0.6741, -2.401), (0.004073, -0.6874, -2.401), (-0.1308, -0.6741, -2.401), (-0.2605, -0.6348, -2.401), (-0.38, -0.5709, -2.401), (-0.4848, -0.4849, -2.401), (-0.5707, -0.3802, -2.401), (-0.6346, -0.2606, -2.401), (-0.674, -0.1309, -2.401), (-0.6872, 0.00392, -2.401), (-0.674, 0.1388, -2.401), (-0.6346, 0.2685, -2.401), (-0.5707, 0.388, -2.401), (-0.4848, 0.4928, -2.401), (-0.38, 0.5787, -2.401), (-0.2605, 0.6426, -2.401), (-0.1308, 0.682, -2.401), (0.7645, -0.1385, -24.02), (0.7257, -0.2663, -24.02), (0.7776, -0.005644, -24.02), (0.7645, -0.1385, -24.02), (0.8992, -0.14, -25.16), (0.8605, -0.2678, -25.16), (0.9123, -0.007124, -25.16), (0.8992, -0.14, -25.16), (0.004073, 0.6952, -3.43), (0.1389, 0.682, -3.43), (-0.5707, 0.388, -2.401), (-0.6346, 0.2685, -2.401), (-0.674, 0.1388, -2.401), (-0.6872, 0.00392, -2.401), (-0.674, -0.1309, -2.401), (-0.6346, -0.2606, -2.401), (-0.5707, -0.3802, -2.401), (-0.4848, -0.4849, -2.401), (-0.38, -0.5709, -2.401), (-0.2605, -0.6348, -2.401), (-0.1308, -0.6741, -2.401), (0.004073, -0.6874, -2.401), (0.1389, -0.6741, -2.401), (0.2686, -0.6348, -2.401), (0.3881, -0.5709, -2.401), (0.4929, -0.4849, -2.401), (0.5789, -0.3802, -2.401), (0.6428, -0.2606, -2.401), (0.6821, -0.1309, -2.401), (0.6954, 0.003919, -2.401), (0.6821, 0.1388, -2.401), (0.6428, 0.2685, -2.401), (0.5789, 0.388, -2.401), (0.4929, 0.4928, -2.401), (0.3881, 0.5787, -2.401), (0.2686, 0.6426, -2.401), (0.1389, 0.682, -2.401), (0.004073, 0.6952, -2.401), (0.4929, -0.4849, -2.401), (0.3881, -0.5709, -2.401), (0.1389, -0.6741, -2.401), (0.004073, -0.6874, -2.401), (0.4929, -0.4849, -2.401), (0.3881, -0.5709, -2.401), (0.1389, -0.6741, -2.401), (0.004073, -0.6874, -2.401), (-0.4848, 0.4928, -2.401), (-0.38, 0.5787, -2.401), (-0.2605, 0.6426, -2.401), (-0.1308, 0.682, -2.401)], [(162, 163)], [(7, 9, 23, 21), (10, 8, 22, 24), (9, 11, 25, 23), (12, 10, 24, 26), (11, 13, 27, 25), (13, 12, 26, 27), (14, 15, 17, 16), (16, 17, 19, 18), (18, 19, 21, 20), (20, 21, 23, 22), (22, 23, 25, 24), (24, 25, 27, 26), (36, 37, 30, 33), (5, 7, 21, 19), (34, 35, 31, 28), (3, 5, 19, 17), (4, 2, 16, 18), (1, 3, 17, 15), (2, 0, 14, 16), (0, 1, 15, 14), (33, 30, 66, 69), (28, 31, 67, 64), (38, 36, 33, 32), (35, 38, 32, 31), (37, 39, 29, 30), (39, 34, 28, 29), (45, 40, 34, 39), (44, 45, 39, 37), (43, 42, 38, 35), (42, 41, 36, 38), (54, 55, 49, 48), (41, 44, 37, 36), (22, 8, 44, 41), (4, 18, 43, 40), (20, 22, 41, 42), (18, 20, 42, 43), (8, 6, 45, 44), (6, 4, 40, 45), (48, 49, 47, 46), (56, 54, 48, 46), (57, 35, 51, 59), (55, 57, 47, 49), (59, 58, 52, 53), (56, 46, 52, 58), (46, 47, 53, 52), (35, 34, 50, 51), (34, 56, 58, 50), (58, 59, 63, 62), (43, 35, 57, 55), (47, 57, 59, 53), (34, 40, 54, 56), (40, 43, 55, 54), (61, 60, 62, 63), (59, 51, 61, 63), (50, 58, 62, 60), (51, 50, 60, 61), (72, 73, 81, 80), (30, 29, 65, 66), (29, 28, 64, 65), (67, 68, 73, 72), (31, 32, 68, 67), (33, 69, 68, 32), (73, 68, 76, 81), (64, 67, 72, 70), (65, 71, 79, 74), (65, 64, 70, 71), (80, 81, 89, 88), (81, 76, 84, 89), (74, 79, 87, 82), (70, 72, 80, 78), (71, 70, 78, 79), (69, 66, 75, 77), (68, 69, 77, 76), (66, 65, 74, 75), (83, 82, 84, 85), (86, 88, 89, 87), (84, 82, 87, 89), (78, 80, 88, 86), (77, 75, 83, 85), (76, 77, 85, 84), (117, 118, 150, 149), (106, 107, 139, 138), (95, 96, 128, 127), (115, 116, 148, 147), (93, 94, 126, 125), (104, 105, 137, 136), (113, 114, 146, 145), (91, 92, 124, 123), (111, 112, 144, 143), (100, 101, 133, 132), (120, 121, 153, 152), (109, 110, 142, 141), (98, 99, 131, 130), (118, 119, 151, 150), (107, 108, 140, 139), (96, 97, 129, 128), (116, 117, 149, 148), (94, 95, 127, 126), (114, 115, 147, 146), (92, 93, 125, 124), (103, 104, 136, 135), (112, 113, 145, 144), (90, 91, 123, 122), (101, 102, 134, 133), (121, 90, 122, 153), (110, 111, 143, 142), (99, 100, 132, 131), (119, 120, 152, 151), (108, 109, 141, 140), (97, 98, 130, 129), (157, 156, 160, 161), (155, 154, 158, 159), (83, 75, 155, 159), (78, 86, 160, 156), (86, 87, 161, 160), (82, 83, 159, 158), (74, 82, 158, 154), (79, 78, 156, 157), (87, 79, 157, 161), (75, 74, 154, 155), (192, 193, 197, 196), (194, 195, 199, 198), (203, 191, 190, 189, 188, 187, 186, 185, 184, 183, 182, 181, 180, 179, 178, 177, 176, 175, 174, 173, 172, 171, 170, 169, 168, 167, 166, 165, 164, 200, 201, 202)])
_uv = me_cylinder_001.uv_layers.new(name='UVMap')
_uv.uv.foreach_set('vector', [0.4384, 0.9686, 0.6207, 0.9904, 0.5617, 0.915, 0.4676, 0.9031, 0.5911, 0.5426, 0.7045, 0.529, 0.3538, 0.5432, 0.4401, 0.5614, 0.6207, 0.9904, 0.8178, 1.002, 0.6548, 0.9262, 0.5617, 0.915, 0.7269, 0.5751, 0.5911, 0.5426, 0.4401, 0.5614, 0.5219, 0.5741, 0.8178, 1.002, 0.96, 0.9675, 0.7397, 0.9365, 0.6548, 0.9262, 0.96, 0.9675, 0.7269, 0.5751, 0.5219, 0.5741, 0.7397, 0.9365, 0.21, 0.5531, 0.2095, 0.8713, 0.2884, 0.8805, 0.2748, 0.5485, 0.2748, 0.5485, 0.2884, 0.8805, 0.3757, 0.8915, 0.3392, 0.5379, 0.3392, 0.5379, 0.3757, 0.8915, 0.4676, 0.9031, 0.3468, 0.5416, 0.3468, 0.5416, 0.4676, 0.9031, 0.5617, 0.915, 0.3538, 0.5432, 0.3538, 0.5432, 0.5617, 0.915, 0.6548, 0.9262, 0.4401, 0.5614, 0.4401, 0.5614, 0.6548, 0.9262, 0.7397, 0.9365, 0.5219, 0.5741, 0.2229, 0.1635, 0.7461, 0.1703, 0.5422, 0.06589, 0.5309, 0.06592, 0.2739, 0.9407, 0.4384, 0.9686, 0.4676, 0.9031, 0.3757, 0.8915, 0.3636, 0.1655, 0.6136, 0.1689, 0.5157, 0.06576, 0.505, 0.06543, 0.1301, 0.9078, 0.2739, 0.9407, 0.3757, 0.8915, 0.2884, 0.8805, 0.209, 0.5175, 0.1251, 0.5198, 0.2748, 0.5485, 0.3392, 0.5379, 0.01214, 0.866, 0.1301, 0.9078, 0.2884, 0.8805, 0.2095, 0.8713, 0.1251, 0.5198, 0.02295, 0.5326, 0.21, 0.5531, 0.2748, 0.5485, 0.02295, 0.5326, 0.01214, 0.866, 0.2095, 0.8713, 0.21, 0.5531, 0.5309, 0.06592, 0.5422, 0.06589, 0.6598, 0.05098, 0.4873, 0.04979, 0.505, 0.06543, 0.5157, 0.06576, 0.5759, 0.05131, 0.4071, 0.04794, 0.4329, 0.1664, 0.2229, 0.1635, 0.5309, 0.06592, 0.5368, 0.066, 0.6136, 0.1689, 0.4329, 0.1664, 0.5368, 0.066, 0.5157, 0.06576, 0.7461, 0.1703, 0.5549, 0.1679, 0.5239, 0.06566, 0.5422, 0.06589, 0.5549, 0.1679, 0.3636, 0.1655, 0.505, 0.06543, 0.5239, 0.06566, 0.4794, 0.1962, 0.01034, 0.19, 0.3636, 0.1655, 0.5549, 0.1679, 0.9464, 0.2026, 0.4794, 0.1962, 0.5549, 0.1679, 0.7461, 0.1703, 0.9719, 0.2027, 0.499, 0.1965, 0.4329, 0.1664, 0.6136, 0.1689, 0.499, 0.1965, 0.02817, 0.1905, 0.2229, 0.1635, 0.4329, 0.1664, 0.1355, 0.1905, 0.8488, 0.2, 0.7597, 0.1979, 0.2258, 0.1908, 0.02817, 0.1905, 0.9464, 0.2026, 0.7461, 0.1703, 0.2229, 0.1635, 0.3538, 0.5432, 0.7045, 0.529, 0.9464, 0.2026, 0.02817, 0.1905, 0.209, 0.5175, 0.3392, 0.5379, 0.9719, 0.2027, 0.01034, 0.19, 0.3468, 0.5416, 0.3538, 0.5432, 0.02817, 0.1905, 0.499, 0.1965, 0.3392, 0.5379, 0.3468, 0.5416, 0.499, 0.1965, 0.9719, 0.2027, 0.7045, 0.529, 0.3392, 0.5194, 0.4794, 0.1962, 0.9464, 0.2026, 0.3392, 0.5194, 0.209, 0.5175, 0.01034, 0.19, 0.4794, 0.1962, 0.2258, 0.1908, 0.7597, 0.1979, 0.6999, 0.171, 0.2775, 0.1654, 0.3506, 0.1659, 0.1355, 0.1905, 0.2258, 0.1908, 0.2775, 0.1654, 0.6273, 0.1696, 0.6136, 0.1689, 0.5573, 0.1683, 0.5785, 0.1688, 0.8488, 0.2, 0.6273, 0.1696, 0.6999, 0.171, 0.7597, 0.1979, 0.5785, 0.1688, 0.3997, 0.1665, 0.3161, 0.1659, 0.6604, 0.1704, 0.3506, 0.1659, 0.2775, 0.1654, 0.3161, 0.1659, 0.3997, 0.1665, 0.2775, 0.1654, 0.6999, 0.171, 0.6604, 0.1704, 0.3161, 0.1659, 0.6136, 0.1689, 0.3636, 0.1655, 0.4206, 0.1664, 0.5573, 0.1683, 0.3636, 0.1655, 0.3506, 0.1659, 0.3997, 0.1665, 0.4206, 0.1664, 0.3997, 0.1665, 0.5785, 0.1688, 0.4883, 0.1672, 0.481, 0.1671, 0.9719, 0.2027, 0.6136, 0.1689, 0.6273, 0.1696, 0.8488, 0.2, 0.6999, 0.171, 0.6273, 0.1696, 0.5785, 0.1688, 0.6604, 0.1704, 0.3636, 0.1655, 0.01034, 0.19, 0.1355, 0.1905, 0.3506, 0.1659, 0.01034, 0.19, 0.9719, 0.2027, 0.8488, 0.2, 0.1355, 0.1905, 0.4861, 0.1672, 0.4829, 0.1672, 0.481, 0.1671, 0.4883, 0.1672, 0.5785, 0.1688, 0.5573, 0.1683, 0.4861, 0.1672, 0.4883, 0.1672, 0.4206, 0.1664, 0.3997, 0.1665, 0.481, 0.1671, 0.4829, 0.1672, 0.5573, 0.1683, 0.4206, 0.1664, 0.4829, 0.1672, 0.4861, 0.1672, 0.544, 0.05039, 0.5544, 0.05076, 0.6603, 0.04991, 0.7522, 0.05098, 0.5422, 0.06589, 0.5239, 0.06566, 0.5629, 0.04988, 0.6598, 0.05098, 0.5239, 0.06566, 0.505, 0.06543, 0.4071, 0.04794, 0.5629, 0.04988, 0.5759, 0.05131, 0.4934, 0.05007, 0.5544, 0.05076, 0.544, 0.05039, 0.5157, 0.06576, 0.5368, 0.066, 0.4934, 0.05007, 0.5759, 0.05131, 0.5309, 0.06592, 0.4873, 0.04979, 0.4934, 0.05007, 0.5368, 0.066, 0.5544, 0.05076, 0.4934, 0.05007, 0.3488, 0.04574, 0.6603, 0.04991, 0.4071, 0.04794, 0.5759, 0.05131, 0.544, 0.05039, 0.392, 0.04751, 0.5629, 0.04988, 0.4801, 0.04869, 0.3904, 0.0464, 0.6665, 0.04938, 0.5629, 0.04988, 0.4071, 0.04794, 0.392, 0.04751, 0.4801, 0.04869, 0.7522, 0.05098, 0.6603, 0.04991, 0.6517, 0.03439, 0.6135, 0.03384, 0.6603, 0.04991, 0.3488, 0.04574, 0.422, 0.03177, 0.6517, 0.03439, 0.6665, 0.04938, 0.3904, 0.0464, 0.4272, 0.02808, 0.6234, 0.03248, 0.392, 0.04751, 0.544, 0.05039, 0.7522, 0.05098, 0.1676, 0.04314, 0.4801, 0.04869, 0.392, 0.04751, 0.1676, 0.04314, 0.3904, 0.0464, 0.4873, 0.04979, 0.6598, 0.05098, 0.8174, 0.05092, 0.269, 0.04447, 0.4934, 0.05007, 0.4873, 0.04979, 0.269, 0.04447, 0.3488, 0.04574, 0.6598, 0.05098, 0.5629, 0.04988, 0.6665, 0.04938, 0.8174, 0.05092, 0.7035, 0.03466, 0.6234, 0.03248, 0.422, 0.03177, 0.426, 0.03254, 0.3513, 0.02704, 0.6135, 0.03384, 0.6517, 0.03439, 0.4272, 0.02808, 0.422, 0.03177, 0.6234, 0.03248, 0.4272, 0.02808, 0.6517, 0.03439, 0.1676, 0.04314, 0.7522, 0.05098, 0.6135, 0.03384, 0.3513, 0.02704, 0.269, 0.04447, 0.8174, 0.05092, 0.7035, 0.03466, 0.426, 0.03254, 0.3488, 0.04574, 0.269, 0.04447, 0.426, 0.03254, 0.422, 0.03177, 0.0, 0.0, 0.0, 0.0, 0.0, 0.0, 0.0, 0.0, 0.0, 0.0, 0.0, 0.0, 0.0, 0.0, 0.0, 0.0, 0.0, 0.0, 0.0, 0.0, 0.0, 0.0, 0.0, 0.0, 0.0, 0.0, 0.0, 0.0, 0.0, 0.0, 0.0, 0.0, 0.0, 0.0, 0.0, 0.0, 0.0, 0.0, 0.0, 0.0, 0.0, 0.0, 0.0, 0.0, 0.0, 0.0, 0.0, 0.0, 0.0, 0.0, 0.0, 0.0, 0.0, 0.0, 0.0, 0.0, 0.0, 0.0, 0.0, 0.0, 0.0, 0.0, 0.0, 0.0, 0.0, 0.0, 0.0, 0.0, 0.0, 0.0, 0.0, 0.0, 0.0, 0.0, 0.0, 0.0, 0.0, 0.0, 0.0, 0.0, 0.0, 0.0, 0.0, 0.0, 0.0, 0.0, 0.0, 0.0, 0.0, 0.0, 0.0, 0.0, 0.0, 0.0, 0.0, 0.0, 0.0, 0.0, 0.0, 0.0, 0.0, 0.0, 0.0, 0.0, 0.0, 0.0, 0.0, 0.0, 0.0, 0.0, 0.0, 0.0, 0.0, 0.0, 0.0, 0.0, 0.0, 0.0, 0.0, 0.0, 0.0, 0.0, 0.0, 0.0, 0.0, 0.0, 0.0, 0.0, 0.0, 0.0, 0.0, 0.0, 0.0, 0.0, 0.0, 0.0, 0.0, 0.0, 0.0, 0.0, 0.0, 0.0, 0.0, 0.0, 0.0, 0.0, 0.0, 0.0, 0.0, 0.0, 0.0, 0.0, 0.0, 0.0, 0.0, 0.0, 0.0, 0.0, 0.0, 0.0, 0.0, 0.0, 0.0, 0.0, 0.0, 0.0, 0.0, 0.0, 0.0, 0.0, 0.0, 0.0, 0.0, 0.0, 0.0, 0.0, 0.0, 0.0, 0.0, 0.0, 0.0, 0.0, 0.0, 0.0, 0.0, 0.0, 0.0, 0.0, 0.0, 0.0, 0.0, 0.0, 0.0, 0.0, 0.0, 0.0, 0.0, 0.0, 0.0, 0.0, 0.0, 0.0, 0.0, 0.0, 0.0, 0.0, 0.0, 0.0, 0.0, 0.0, 0.0, 0.0, 0.0, 0.0, 0.0, 0.0, 0.0, 0.0, 0.0, 0.0, 0.0, 0.0, 0.0, 0.0, 0.0, 0.0, 0.0, 0.0, 0.0, 0.0, 0.0, 0.0, 0.0, 0.0, 0.0, 0.0, 0.0, 0.0, 0.0, 0.0, 0.513, 0.007955, 0.344, 0.0056, 0.8204, 0.04209, 0.7533, 0.002735, 0.6546, 0.02464, 0.5418, 0.02292, 0.578, 0.01691, 0.5094, 0.016, 0.7035, 0.03466, 0.8174, 0.05092, 0.6546, 0.02464, 0.5094, 0.016, 0.1676, 0.04314, 0.3513, 0.02704, 0.8204, 0.04209, 0.344, 0.0056, 0.3513, 0.02704, 0.4272, 0.02808, 0.7533, 0.002735, 0.8204, 0.04209, 0.6234, 0.03248, 0.7035, 0.03466, 0.5094, 0.016, 0.578, 0.01691, 0.6665, 0.04938, 0.6234, 0.03248, 0.578, 0.01691, 0.5418, 0.02292, 0.3904, 0.0464, 0.1676, 0.04314, 0.344, 0.0056, 0.513, 0.007955, 0.4272, 0.02808, 0.3904, 0.0464, 0.513, 0.007955, 0.7533, 0.002735, 0.8174, 0.05092, 0.6665, 0.04938, 0.5418, 0.02292, 0.6546, 0.02464, 0.0, 0.0, 0.0, 0.0, 0.0, 0.0, 0.0, 0.0, 0.0, 0.0, 0.0, 0.0, 0.0, 0.0, 0.0, 0.0, 0.0, 0.0, 0.0, 0.0, 0.0, 0.0, 0.0, 0.0, 0.0, 0.0, 0.0, 0.0, 0.0, 0.0, 0.0, 0.0, 0.0, 0.0, 0.0, 0.0, 0.0, 0.0, 0.0, 0.0, 0.0, 0.0, 0.0, 0.0, 0.0, 0.0, 0.0, 0.0, 0.0, 0.0, 0.0, 0.0, 0.0, 0.0, 0.0, 0.0, 0.0, 0.0, 0.0, 0.0, 0.0, 0.0, 0.0, 0.0, 0.0, 0.0, 0.0, 0.0, 0.0, 0.0, 0.0, 0.0, 0.0, 0.0, 0.0, 0.0, 0.0, 0.0, 0.0, 0.0])
me_cylinder_001.materials.append(mat_pilone2)
me_cylinder_001.use_remesh_preserve_volume = False
me_cylinder_001.use_remesh_preserve_attributes = False
me_cylinder_001.use_mirror_vertex_groups = False
me_cylinder_001.update()

# ---- objects
ob_cylinder_004 = bpy.data.objects.new('Cylinder.004', me_cylinder_004)
ob_cylinder_003 = bpy.data.objects.new('Cylinder.003', me_cylinder_003)
ob_cylinder_002 = bpy.data.objects.new('Cylinder.002', me_cylinder_002)
ob_cylinder_001 = bpy.data.objects.new('Cylinder.001', me_cylinder_000)
ob_beziercurve = bpy.data.objects.new('BezierCurve', me_mesh)
ob_cylinder = bpy.data.objects.new('Cylinder', me_cylinder_001)

# ---- transforms, parenting, visibility, modifiers, constraints
ob_cylinder_004.location = (-0.004073, -0.003919, -0.1476)
ob_cylinder_004.rotation_euler = (-0.01454, -0.03249, 0.2012)
ob_cylinder_004.scale = (1.943, 1.943, -0.2706)
ob_cylinder_004.lineart.crease_threshold = 0.0
ob_cylinder_003.location = (-0.004073, -0.003919, -0.1476)
ob_cylinder_003.rotation_euler = (-0.01454, -0.03249, 0.2012)
ob_cylinder_003.scale = (1.943, 1.943, -0.2706)
ob_cylinder_003.lineart.crease_threshold = 0.0
ob_cylinder_002.location = (-0.004073, -0.003919, -0.1476)
ob_cylinder_002.rotation_euler = (-0.01454, -0.03249, 0.2012)
ob_cylinder_002.scale = (1.943, 1.943, -0.2706)
ob_cylinder_002.lineart.crease_threshold = 0.0
ob_cylinder_001.location = (-0.004073, -0.003919, -0.1476)
ob_cylinder_001.rotation_euler = (-0.01454, -0.03249, 0.2012)
ob_cylinder_001.scale = (1.943, 1.943, -0.2706)
ob_cylinder_001.lineart.crease_threshold = 0.0
ob_beziercurve.location = (-0.004073, -0.003919, -0.1476)
ob_beziercurve.rotation_euler = (-0.01454, -0.03249, 0.2012)
ob_beziercurve.scale = (1.943, 1.943, 1.943)
ob_beziercurve.lineart.crease_threshold = 0.0
ob_cylinder.location = (-0.004073, -0.003919, -0.1476)
ob_cylinder.rotation_euler = (-0.01454, -0.03249, 0.2012)
ob_cylinder.scale = (1.943, 1.943, -0.2706)
ob_cylinder.lineart.crease_threshold = 0.0

# ---- collection membership
col_collection_1.objects.link(ob_cylinder_004)
col_collection_1.objects.link(ob_cylinder_003)
col_collection_1.objects.link(ob_cylinder_002)
col_collection_1.objects.link(ob_cylinder_001)
col_collection_1.objects.link(ob_beziercurve)
col_collection_1.objects.link(ob_cylinder)

# ---- scene / render settings (as saved in the file)
scene.frame_start = 1; scene.frame_end = 250; scene.frame_set(1)
scene.render.engine = 'CYCLES'
scene.render.resolution_percentage = 50
scene.render.dither_intensity = 0.0
scene.cycles.use_denoising = False
scene.cycles.samples = 10
scene.cycles.sampling_pattern = 'TABULATED_SOBOL'
scene.cycles.light_sampling_threshold = 0.0
scene.cycles.use_adaptive_sampling = False
scene.cycles.use_light_tree = False
scene.cycles.blur_glossy = 0.0
scene.cycles.pixel_filter_type = 'GAUSSIAN'
scene.cycles.sample_clamp_indirect = 0.0
scene.view_settings.view_transform = 'Standard'
bpy.context.view_layer.update()

# ---- added for rendering (the .blend has no active camera and no usable light): camera, sun
cam_auto = bpy.data.cameras.new('AutoCamera')
cam_auto.lens = 50.0
cam_auto.sensor_width = 36.0
cam_auto.clip_end = 1000.0
ob_auto_camera = bpy.data.objects.new('AutoCamera', cam_auto)
scene.collection.objects.link(ob_auto_camera)
ob_auto_camera.location = (10.4932, -12.8038, 11.5391)
ob_auto_camera.rotation_euler = (1.09748, -7.21219e-08, 0.694738)
scene.camera = ob_auto_camera
light_auto_sun = bpy.data.lights.new('AutoSun', 'SUN')
light_auto_sun.energy = 3.0
light_auto_sun.angle = 0.0523599
ob_auto_sun = bpy.data.objects.new('AutoSun', light_auto_sun)
scene.collection.objects.link(ob_auto_sun)
ob_auto_sun.rotation_euler = (0.872665, 0.174533, 0.523599)
bpy.context.view_layer.update()
